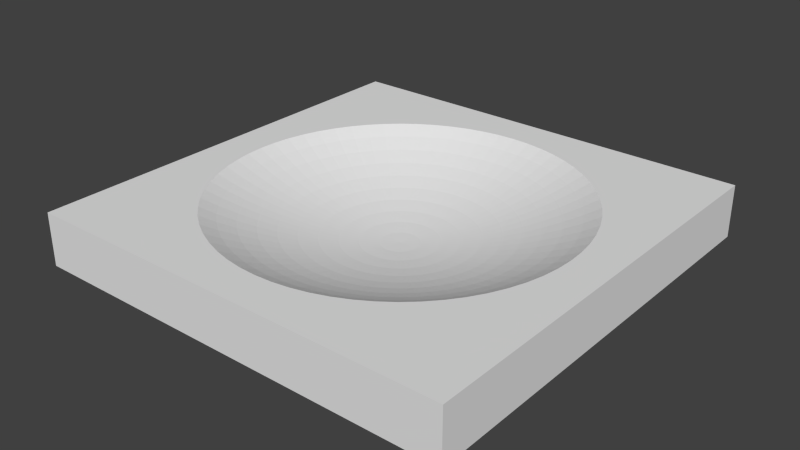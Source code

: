 # Source: recessedlight.blend  (saved by Blender 2.71.0; exported with 4.5.12 LTS)
import bpy
from mathutils import Matrix  # noqa: F401  (used for matrix-valued properties, if any)

bpy.ops.wm.read_factory_settings(use_empty=True)
scene = bpy.context.scene
scene.name = 'Scene'

# ---- collections
col_collection_1 = bpy.data.collections.new('Collection 1'); scene.collection.children.link(col_collection_1)

# ---- world
world_world = bpy.data.worlds.new('World'); scene.world = world_world
world_world.color = (0.05088, 0.05088, 0.05088)
world_world.use_sun_shadow = False
world_world.sun_shadow_jitter_overblur = 0.0
world_world.cycles.sampling_method = 'MANUAL'
world_world.cycles.sample_map_resolution = 256

# ---- meshes
me_cube_004 = bpy.data.meshes.new('Cube.004')
me_cube_004.from_pydata([(-0.4884, -0.6956, 0.03213), (-0.553, -0.6476, 0.03213), (-0.6126, -0.5936, 0.03213), (-0.6666, -0.534, 0.03213), (-0.7145, -0.4694, 0.03213), (-0.7558, -0.4005, 0.03213), (-0.7902, -0.3278, 0.03213), (-0.8173, -0.252, 0.03213), (-0.8369, -0.174, 0.03213), (-0.8487, -0.09447, 0.03213), (-0.8526, -0.01414, 0.03213), (0.7864, -0.01415, 0.03213), (0.7825, -0.09447, 0.03213), (0.7707, -0.174, 0.03213), (0.7511, -0.252, 0.03213), (0.724, -0.3278, 0.03213), (0.6897, -0.4005, 0.03213), (0.6483, -0.4694, 0.03213), (0.6004, -0.534, 0.03213), (0.5464, -0.5936, 0.03213), (0.4868, -0.6476, 0.03213), (0.4222, -0.6956, 0.03213), (0.3532, -0.7369, 0.03213), (0.2805, -0.7713, 0.03213), (0.2048, -0.7984, 0.03213), (0.1268, -0.8179, 0.03213), (0.04724, -0.8297, 0.03213), (-0.03309, -0.8337, 0.03213), (-0.1134, -0.8297, 0.03213), (-0.193, -0.8179, 0.03213), (-0.271, -0.7984, 0.03213), (-0.3467, -0.7713, 0.03213), (-0.4194, -0.7369, 0.03213), (-0.8487, 0.06618, 0.03213), (-0.8369, 0.1457, 0.03213), (-0.8173, 0.2237, 0.03213), (-0.7902, 0.2995, 0.03213), (-0.7558, 0.3722, 0.03213), (-0.7145, 0.4412, 0.03213), (-0.6666, 0.5058, 0.03213), (-0.6126, 0.5653, 0.03213), (-0.553, 0.6194, 0.03213), (-0.4884, 0.6673, 0.03213), (-0.4194, 0.7086, 0.03213), (-0.3467, 0.743, 0.03213), (-0.271, 0.7701, 0.03213), (-0.193, 0.7896, 0.03213), (-0.1134, 0.8014, 0.03213), (-0.03309, 0.8054, 0.03213), (0.04724, 0.8014, 0.03213), (0.1268, 0.7896, 0.03213), (0.2048, 0.7701, 0.03213), (0.2805, 0.743, 0.03213), (0.3532, 0.7086, 0.03213), (0.4222, 0.6673, 0.03213), (0.4868, 0.6194, 0.03213), (0.5464, 0.5653, 0.03213), (0.6004, 0.5058, 0.03213), (0.6483, 0.4412, 0.03213), (0.6897, 0.3722, 0.03213), (0.724, 0.2995, 0.03213), (0.7511, 0.2237, 0.03213), (0.7707, 0.1457, 0.03213), (0.7825, 0.06618, 0.03213), (-0.119, -0.01414, -0.1697), (-0.1185, -0.005728, -0.1697), (-0.2038, 0.002668, -0.1634), (-0.2046, -0.01414, -0.1634), (-0.03309, -0.01414, -0.1718), (-0.1185, -0.02256, -0.1697), (-0.2038, -0.03096, -0.1634), (-0.2886, 0.01102, -0.1528), (-0.2899, -0.01414, -0.1528), (-0.1173, 0.002607, -0.1697), (-0.2013, 0.01932, -0.1634), (-0.1173, -0.0309, -0.1697), (-0.2013, -0.04761, -0.1634), (-0.2886, -0.03931, -0.1528), (-0.3729, 0.01932, -0.1382), (-0.3745, -0.01414, -0.1382), (-0.2849, 0.03595, -0.1528), (-0.1153, 0.01078, -0.1697), (-0.1972, 0.03565, -0.1634), (-0.1153, -0.03907, -0.1697), (-0.1972, -0.06394, -0.1634), (-0.2849, -0.06424, -0.1528), (-0.3729, -0.04761, -0.1382), (-0.4563, 0.02753, -0.1193), (-0.4583, -0.01414, -0.1193), (-0.3679, 0.05246, -0.1382), (-0.2788, 0.06039, -0.1528), (-0.1124, 0.01872, -0.1697), (-0.1916, 0.0515, -0.1634), (-0.1124, -0.04701, -0.1697), (-0.1916, -0.07979, -0.1634), (-0.2788, -0.08868, -0.1528), (-0.3679, -0.08075, -0.1382), (-0.4563, -0.05582, -0.1193), (-0.5386, 0.03565, -0.09643), (-0.5411, -0.01414, -0.09643), (-0.4501, 0.06881, -0.1193), (-0.3598, 0.08496, -0.1382), (-0.2703, 0.08412, -0.1528), (-0.1088, 0.02633, -0.1697), (-0.1844, 0.06671, -0.1634), (-0.1088, -0.05462, -0.1697), (-0.1844, -0.095, -0.1634), (-0.2703, -0.1124, -0.1528), (-0.3598, -0.1133, -0.1382), (-0.4501, -0.0971, -0.1193), (-0.5386, -0.06394, -0.09643), (-0.6198, 0.04364, -0.06949), (-0.6226, -0.01414, -0.06949), (-0.5313, 0.08496, -0.09643), (-0.44, 0.1093, -0.1193), (-0.3485, 0.1165, -0.1382), (-0.2595, 0.1069, -0.1528), (-0.1045, 0.03356, -0.1697), (-0.1757, 0.08115, -0.1634), (-0.1045, -0.06185, -0.1697), (-0.1757, -0.1094, -0.1634), (-0.2595, -0.1352, -0.1528), (-0.3485, -0.1448, -0.1382), (-0.44, -0.1376, -0.1193), (-0.5313, -0.1133, -0.09643), (-0.6198, -0.07193, -0.06949), (-0.6996, 0.0515, -0.03857), (-0.7028, -0.01415, -0.03857), (-0.6113, 0.1009, -0.06949), (-0.5192, 0.1333, -0.09643), (-0.4259, 0.1486, -0.1193), (-0.3342, 0.1468, -0.1382), (-0.2466, 0.1285, -0.1528), (-0.09947, 0.04033, -0.1697), (-0.1657, 0.09467, -0.1634), (-0.09947, -0.06862, -0.1697), (-0.1657, -0.123, -0.1634), (-0.2466, -0.1568, -0.1528), (-0.3342, -0.1751, -0.1382), (-0.4259, -0.1769, -0.1193), (-0.5192, -0.1616, -0.09643), (-0.6113, -0.1292, -0.06949), (-0.6996, -0.07979, -0.03857), (-0.7777, 0.05919, -0.003765), (-0.7813, -0.01414, -0.003765), (-0.6899, 0.1165, -0.03857), (-0.5973, 0.157, -0.06949), (-0.5024, 0.1803, -0.09643), (-0.4081, 0.1863, -0.1193), (-0.317, 0.1755, -0.1382), (-0.2316, 0.1488, -0.1528), (-0.09381, 0.04657, -0.1697), (-0.1544, 0.1071, -0.1634), (-0.09381, -0.07486, -0.1697), (-0.1544, -0.1354, -0.1634), (-0.2316, -0.177, -0.1528), (-0.317, -0.2038, -0.1382), (-0.4081, -0.2146, -0.1193), (-0.5024, -0.2085, -0.09643), (-0.5973, -0.1853, -0.06949), (-0.6899, -0.1448, -0.03857), (-0.7777, -0.08748, -0.003765), (-0.7669, 0.1318, -0.003765), (-0.6739, 0.1803, -0.03857), (-0.5778, 0.2115, -0.06949), (-0.4811, 0.2253, -0.09643), (-0.3866, 0.2221, -0.1193), (-0.297, 0.2024, -0.1382), (-0.2147, 0.1674, -0.1528), (-0.08756, 0.05223, -0.1697), (-0.1419, 0.1184, -0.1634), (-0.08756, -0.08052, -0.1697), (-0.1419, -0.1467, -0.1634), (-0.2147, -0.1957, -0.1528), (-0.297, -0.2307, -0.1382), (-0.3866, -0.2504, -0.1193), (-0.4811, -0.2536, -0.09643), (-0.5778, -0.2398, -0.06949), (-0.6739, -0.2085, -0.03857), (-0.7669, -0.1601, -0.003765), (-0.7491, 0.2031, -0.003765), (-0.6518, 0.2421, -0.03857), (-0.553, 0.2638, -0.06949), (-0.4555, 0.2681, -0.09643), (-0.3618, 0.2556, -0.1193), (-0.2745, 0.2273, -0.1382), (-0.196, 0.1843, -0.1528), (-0.0808, 0.05725, -0.1697), (-0.1284, 0.1285, -0.1634), (-0.0808, -0.08554, -0.1697), (-0.1284, -0.1568, -0.1634), (-0.196, -0.2126, -0.1528), (-0.2745, -0.2556, -0.1382), (-0.3618, -0.2839, -0.1193), (-0.4555, -0.2964, -0.09643), (-0.553, -0.2921, -0.06949), (-0.6518, -0.2704, -0.03857), (-0.7491, -0.2313, -0.003765), (-0.7244, 0.2722, -0.003765), (-0.6237, 0.3015, -0.03857), (-0.5233, 0.3134, -0.06949), (-0.4258, 0.3081, -0.09643), (-0.3338, 0.2865, -0.1193), (-0.2497, 0.2498, -0.1382), (-0.1757, 0.1994, -0.1528), (-0.07357, 0.06158, -0.1697), (-0.1139, 0.1371, -0.1634), (-0.07357, -0.08987, -0.1697), (-0.1139, -0.1654, -0.1634), (-0.1757, -0.2276, -0.1528), (-0.2497, -0.2781, -0.1382), (-0.3338, -0.3148, -0.1193), (-0.4258, -0.3364, -0.09643), (-0.5233, -0.3417, -0.06949), (-0.6237, -0.3298, -0.03857), (-0.7244, -0.3005, -0.003765), (-0.693, 0.3386, -0.003765), (-0.5899, 0.3579, -0.03857), (-0.4888, 0.3599, -0.06949), (-0.3923, 0.3451, -0.09643), (-0.3028, 0.3146, -0.1193), (-0.2228, 0.2697, -0.1382), (-0.1541, 0.2123, -0.1528), (-0.06595, 0.06519, -0.1697), (-0.09873, 0.1443, -0.1634), (-0.06595, -0.09348, -0.1697), (-0.09873, -0.1726, -0.1634), (-0.1541, -0.2406, -0.1528), (-0.2228, -0.298, -0.1382), (-0.3028, -0.3428, -0.1193), (-0.3923, -0.3734, -0.09643), (-0.4888, -0.3882, -0.06949), (-0.5899, -0.3862, -0.03857), (-0.693, -0.3669, -0.003765), (-0.6552, 0.4015, -0.003765), (-0.5508, 0.4107, -0.03857), (-0.45, 0.4027, -0.06949), (-0.3554, 0.3785, -0.09643), (-0.2693, 0.3394, -0.1193), (-0.194, 0.2869, -0.1382), (-0.1314, 0.2231, -0.1528), (-0.05802, 0.06803, -0.1697), (-0.08288, 0.15, -0.1634), (-0.05802, -0.09632, -0.1697), (-0.08288, -0.1783, -0.1634), (-0.1314, -0.2514, -0.1528), (-0.194, -0.3152, -0.1382), (-0.2693, -0.3677, -0.1193), (-0.3554, -0.4068, -0.09643), (-0.45, -0.431, -0.06949), (-0.5508, -0.439, -0.03857), (-0.6552, -0.4298, -0.003765), (-0.6115, 0.4605, -0.003765), (-0.5066, 0.4594, -0.03857), (-0.4071, 0.4416, -0.06949), (-0.3153, 0.4082, -0.09643), (-0.2335, 0.3609, -0.1193), (-0.1637, 0.3013, -0.1382), (-0.1076, 0.2316, -0.1528), (-0.04984, 0.07007, -0.1697), (-0.06655, 0.1541, -0.1634), (-0.04984, -0.09836, -0.1697), (-0.06655, -0.1824, -0.1634), (-0.1076, -0.2599, -0.1528), (-0.1637, -0.3296, -0.1382), (-0.2335, -0.3892, -0.1193), (-0.3153, -0.4365, -0.09643), (-0.4071, -0.4699, -0.06949), (-0.5066, -0.4877, -0.03857), (-0.6115, -0.4888, -0.003765), (-0.5622, 0.5149, -0.003765), (-0.4579, 0.5035, -0.03857), (-0.3606, 0.4761, -0.06949), (-0.2726, 0.4339, -0.09643), (-0.1958, 0.3787, -0.1193), (-0.1322, 0.3126, -0.1382), (-0.08318, 0.2377, -0.1528), (-0.04151, 0.07131, -0.1697), (-0.0499, 0.1566, -0.1634), (-0.04151, -0.0996, -0.1697), (-0.0499, -0.1848, -0.1634), (-0.08318, -0.266, -0.1528), (-0.1322, -0.3409, -0.1382), (-0.1958, -0.407, -0.1193), (-0.2726, -0.4622, -0.09643), (-0.3606, -0.5043, -0.06949), (-0.4579, -0.5318, -0.03857), (-0.5622, -0.5432, -0.003765), (-0.5078, 0.5642, -0.003765), (-0.4052, 0.5427, -0.03857), (-0.311, 0.5058, -0.06949), (-0.2275, 0.4552, -0.09643), (-0.1565, 0.3928, -0.1193), (-0.09969, 0.3207, -0.1382), (-0.05826, 0.2414, -0.1528), (-0.03309, 0.07172, -0.1697), (-0.03309, 0.1574, -0.1634), (-0.03309, -0.1, -0.1697), (-0.03309, -0.1857, -0.1634), (-0.05826, -0.2697, -0.1528), (-0.09969, -0.349, -0.1382), (-0.1565, -0.421, -0.1193), (-0.2275, -0.4835, -0.09643), (-0.311, -0.5341, -0.06949), (-0.4052, -0.571, -0.03857), (-0.5078, -0.5925, -0.003765), (-0.4488, 0.608, -0.003765), (-0.3488, 0.5765, -0.03857), (-0.2587, 0.5305, -0.06949), (-0.1806, 0.472, -0.09643), (-0.116, 0.4029, -0.1193), (-0.06655, 0.3256, -0.1382), (-0.03309, 0.2426, -0.1528), (-0.02467, 0.07131, -0.1697), (-0.01628, 0.1566, -0.1634), (-0.02467, -0.0996, -0.1697), (-0.01628, -0.1848, -0.1634), (-0.03309, -0.2709, -0.1528), (-0.06655, -0.3539, -0.1382), (-0.116, -0.4312, -0.1193), (-0.1806, -0.5003, -0.09643), (-0.2587, -0.5588, -0.06949), (-0.3488, -0.6048, -0.03857), (-0.4488, -0.6363, -0.003765), (-0.3858, 0.6457, -0.003765), (-0.2894, 0.6046, -0.03857), (-0.2042, 0.55, -0.06949), (-0.1322, 0.4841, -0.09643), (-0.07477, 0.409, -0.1193), (-0.03309, 0.3273, -0.1382), (-0.007921, 0.2414, -0.1528), (-0.01634, 0.07007, -0.1697), (0.0003744, 0.1541, -0.1634), (-0.01634, -0.09836, -0.1697), (0.0003744, -0.1824, -0.1634), (-0.007921, -0.2697, -0.1528), (-0.03309, -0.3556, -0.1382), (-0.07477, -0.4373, -0.1193), (-0.1322, -0.5124, -0.09643), (-0.2042, -0.5783, -0.06949), (-0.2894, -0.6329, -0.03857), (-0.3858, -0.674, -0.003765), (-0.3194, 0.6771, -0.003765), (-0.2275, 0.6267, -0.03857), (-0.1481, 0.5641, -0.06949), (-0.08288, 0.4914, -0.09643), (-0.03309, 0.4111, -0.1193), (0.0003744, 0.3256, -0.1382), (0.01701, 0.2377, -0.1528), (-0.008163, 0.06803, -0.1697), (0.0167, 0.15, -0.1634), (-0.008163, -0.09632, -0.1697), (0.0167, -0.1783, -0.1634), (0.01701, -0.266, -0.1528), (0.0003744, -0.3539, -0.1382), (-0.03309, -0.4394, -0.1193), (-0.08288, -0.5197, -0.09643), (-0.1481, -0.5924, -0.06949), (-0.2275, -0.655, -0.03857), (-0.3194, -0.7054, -0.003765), (-0.2503, 0.7019, -0.003765), (-0.1637, 0.6427, -0.03857), (-0.09088, 0.5726, -0.06949), (-0.03309, 0.4939, -0.09643), (0.008589, 0.409, -0.1193), (0.03352, 0.3207, -0.1382), (0.04145, 0.2316, -0.1528), (-0.000229, 0.06519, -0.1697), (0.03255, 0.1443, -0.1634), (-0.000229, -0.09348, -0.1697), (0.03255, -0.1726, -0.1634), (0.04145, -0.2599, -0.1528), (0.03352, -0.349, -0.1382), (0.008589, -0.4373, -0.1193), (-0.03309, -0.5221, -0.09643), (-0.09088, -0.6009, -0.06949), (-0.1637, -0.671, -0.03857), (-0.2503, -0.7301, -0.003765), (-0.1791, 0.7197, -0.003765), (-0.09873, 0.6523, -0.03857), (-0.03309, 0.5754, -0.06949), (0.0167, 0.4914, -0.09643), (0.04987, 0.4029, -0.1193), (0.06602, 0.3126, -0.1382), (0.06518, 0.2231, -0.1528), (0.007389, 0.06158, -0.1697), (0.04777, 0.1371, -0.1634), (0.007389, -0.08987, -0.1697), (0.04777, -0.1654, -0.1634), (0.06518, -0.2514, -0.1528), (0.06602, -0.3409, -0.1382), (0.04987, -0.4312, -0.1193), (0.0167, -0.5197, -0.09643), (-0.03309, -0.6037, -0.06949), (-0.09873, -0.6806, -0.03857), (-0.1791, -0.748, -0.003765), (-0.1064, 0.7305, -0.003765), (-0.03309, 0.6555, -0.03857), (0.0247, 0.5726, -0.06949), (0.06602, 0.4841, -0.09643), (0.09034, 0.3928, -0.1193), (0.09756, 0.3013, -0.1382), (0.08795, 0.2123, -0.1528), (0.01462, 0.05725, -0.1697), (0.06221, 0.1285, -0.1634), (0.01462, -0.08554, -0.1697), (0.06221, -0.1568, -0.1634), (0.08795, -0.2406, -0.1528), (0.09756, -0.3296, -0.1382), (0.09034, -0.421, -0.1193), (0.06602, -0.5124, -0.09643), (0.0247, -0.6009, -0.06949), (-0.03309, -0.6838, -0.03857), (-0.1064, -0.7588, -0.003765), (-0.03309, 0.7341, -0.003765), (0.03255, 0.6523, -0.03857), (0.08193, 0.5641, -0.06949), (0.1144, 0.472, -0.09643), (0.1296, 0.3787, -0.1193), (0.1278, 0.2869, -0.1382), (0.1096, 0.1994, -0.1528), (0.02138, 0.05223, -0.1697), (0.07573, 0.1184, -0.1634), (0.02138, -0.08052, -0.1697), (0.07573, -0.1467, -0.1634), (0.1096, -0.2276, -0.1528), (0.1278, -0.3152, -0.1382), (0.1296, -0.407, -0.1193), (0.1144, -0.5003, -0.09643), (0.08193, -0.5924, -0.06949), (0.03255, -0.6806, -0.03857), (-0.03309, -0.7624, -0.003765), (0.04025, 0.7305, -0.003765), (0.09756, 0.6427, -0.03857), (0.138, 0.55, -0.06949), (0.1613, 0.4552, -0.09643), (0.1674, 0.3609, -0.1193), (0.1566, 0.2697, -0.1382), (0.1298, 0.1843, -0.1528), (0.02763, 0.04657, -0.1697), (0.0882, 0.1071, -0.1634), (0.02763, -0.07486, -0.1697), (0.0882, -0.1354, -0.1634), (0.1298, -0.2126, -0.1528), (0.1566, -0.298, -0.1382), (0.1674, -0.3892, -0.1193), (0.1613, -0.4835, -0.09643), (0.138, -0.5783, -0.06949), (0.09756, -0.671, -0.03857), (0.04025, -0.7588, -0.003765), (0.1129, 0.7197, -0.003765), (0.1613, 0.6267, -0.03857), (0.1925, 0.5305, -0.06949), (0.2064, 0.4339, -0.09643), (0.2031, 0.3394, -0.1193), (0.1835, 0.2498, -0.1382), (0.1485, 0.1674, -0.1528), (0.03329, 0.04033, -0.1697), (0.0995, 0.09467, -0.1634), (0.03329, -0.06862, -0.1697), (0.0995, -0.123, -0.1634), (0.1485, -0.1957, -0.1528), (0.1835, -0.2781, -0.1382), (0.2031, -0.3677, -0.1193), (0.2064, -0.4622, -0.09643), (0.1925, -0.5588, -0.06949), (0.1613, -0.655, -0.03857), (0.1129, -0.748, -0.003765), (0.1841, 0.7019, -0.003765), (0.2232, 0.6046, -0.03857), (0.2448, 0.5058, -0.06949), (0.2491, 0.4082, -0.09643), (0.2367, 0.3146, -0.1193), (0.2083, 0.2273, -0.1382), (0.1654, 0.1488, -0.1528), (0.03831, 0.03356, -0.1697), (0.1095, 0.08115, -0.1634), (0.03831, -0.06185, -0.1697), (0.1095, -0.1094, -0.1634), (0.1654, -0.177, -0.1528), (0.2083, -0.2556, -0.1382), (0.2367, -0.3428, -0.1193), (0.2491, -0.4365, -0.09643), (0.2448, -0.5341, -0.06949), (0.2232, -0.6329, -0.03857), (0.1841, -0.7301, -0.003765), (0.2532, 0.6771, -0.003765), (0.2826, 0.5765, -0.03857), (0.2945, 0.4761, -0.06949), (0.2892, 0.3785, -0.09643), (0.2676, 0.2865, -0.1193), (0.2308, 0.2024, -0.1382), (0.1804, 0.1285, -0.1528), (0.04264, 0.02633, -0.1697), (0.1182, 0.06671, -0.1634), (0.04264, -0.05462, -0.1697), (0.1182, -0.095, -0.1634), (0.1804, -0.1568, -0.1528), (0.2308, -0.2307, -0.1382), (0.2676, -0.3148, -0.1193), (0.2892, -0.4068, -0.09643), (0.2945, -0.5043, -0.06949), (0.2826, -0.6048, -0.03857), (0.2532, -0.7054, -0.003765), (0.3196, 0.6457, -0.003765), (0.339, 0.5427, -0.03857), (0.3409, 0.4416, -0.06949), (0.3261, 0.3451, -0.09643), (0.2956, 0.2556, -0.1193), (0.2508, 0.1755, -0.1382), (0.1934, 0.1069, -0.1528), (0.04624, 0.01872, -0.1697), (0.1254, 0.0515, -0.1634), (0.04624, -0.04701, -0.1697), (0.1254, -0.07979, -0.1634), (0.1934, -0.1352, -0.1528), (0.2508, -0.2038, -0.1382), (0.2956, -0.2839, -0.1193), (0.3261, -0.3734, -0.09643), (0.3409, -0.4699, -0.06949), (0.339, -0.571, -0.03857), (0.3196, -0.674, -0.003765), (0.3826, 0.608, -0.003765), (0.3918, 0.5035, -0.03857), (0.3838, 0.4027, -0.06949), (0.3596, 0.3081, -0.09643), (0.3205, 0.2221, -0.1193), (0.268, 0.1468, -0.1382), (0.2041, 0.08412, -0.1528), (0.04908, 0.01078, -0.1697), (0.1311, 0.03565, -0.1634), (0.04908, -0.03907, -0.1697), (0.1311, -0.06394, -0.1634), (0.2041, -0.1124, -0.1528), (0.268, -0.1751, -0.1382), (0.3205, -0.2504, -0.1193), (0.3596, -0.3364, -0.09643), (0.3838, -0.431, -0.06949), (0.3918, -0.5318, -0.03857), (0.3826, -0.6363, -0.003765), (0.4416, 0.5642, -0.003765), (0.4405, 0.4594, -0.03857), (0.4226, 0.3599, -0.06949), (0.3893, 0.2681, -0.09643), (0.3419, 0.1863, -0.1193), (0.2823, 0.1165, -0.1382), (0.2126, 0.06039, -0.1528), (0.05113, 0.002607, -0.1697), (0.1351, 0.01932, -0.1634), (0.05113, -0.0309, -0.1697), (0.1351, -0.04761, -0.1634), (0.2126, -0.08868, -0.1528), (0.2823, -0.1448, -0.1382), (0.3419, -0.2146, -0.1193), (0.3893, -0.2964, -0.09643), (0.4226, -0.3882, -0.06949), (0.4405, -0.4877, -0.03857), (0.4416, -0.5925, -0.003765), (0.496, 0.5149, -0.003765), (0.4846, 0.4107, -0.03857), (0.4571, 0.3134, -0.06949), (0.4149, 0.2253, -0.09643), (0.3598, 0.1486, -0.1193), (0.2936, 0.08496, -0.1382), (0.2188, 0.03595, -0.1528), (0.05237, -0.005728, -0.1697), (0.1376, 0.002668, -0.1634), (0.05237, -0.02256, -0.1697), (0.1376, -0.03096, -0.1634), (0.2188, -0.06424, -0.1528), (0.2936, -0.1133, -0.1382), (0.3598, -0.1769, -0.1193), (0.4149, -0.2536, -0.09643), (0.4571, -0.3417, -0.06949), (0.4846, -0.439, -0.03857), (0.496, -0.5432, -0.003765), (0.5453, 0.4605, -0.003765), (0.5237, 0.3579, -0.03857), (0.4869, 0.2638, -0.06949), (0.4362, 0.1803, -0.09643), (0.3738, 0.1093, -0.1193), (0.3018, 0.05246, -0.1382), (0.2225, 0.01102, -0.1528), (0.05278, -0.01414, -0.1697), (0.1384, -0.01415, -0.1634), (0.2225, -0.03931, -0.1528), (0.3018, -0.08075, -0.1382), (0.3738, -0.1376, -0.1193), (0.4362, -0.2085, -0.09643), (0.4869, -0.2921, -0.06949), (0.5237, -0.3862, -0.03857), (0.5453, -0.4888, -0.003765), (0.589, 0.4015, -0.003765), (0.5575, 0.3015, -0.03857), (0.5116, 0.2115, -0.06949), (0.453, 0.1333, -0.09643), (0.384, 0.06881, -0.1193), (0.3067, 0.01932, -0.1382), (0.2237, -0.01414, -0.1528), (0.3067, -0.04761, -0.1382), (0.384, -0.0971, -0.1193), (0.453, -0.1616, -0.09643), (0.5116, -0.2398, -0.06949), (0.5575, -0.3298, -0.03857), (0.589, -0.4298, -0.003765), (0.6268, 0.3386, -0.003765), (0.5856, 0.2421, -0.03857), (0.5311, 0.157, -0.06949), (0.4651, 0.08496, -0.09643), (0.3901, 0.02753, -0.1193), (0.3083, -0.01414, -0.1382), (0.3901, -0.05582, -0.1193), (0.4651, -0.1133, -0.09643), (0.5311, -0.1853, -0.06949), (0.5856, -0.2704, -0.03857), (0.6268, -0.3669, -0.003765), (0.6582, 0.2722, -0.003765), (0.6078, 0.1803, -0.03857), (0.5451, 0.1009, -0.06949), (0.4725, 0.03565, -0.09643), (0.3921, -0.01414, -0.1193), (0.4725, -0.06394, -0.09643), (0.5451, -0.1292, -0.06949), (0.6078, -0.2085, -0.03857), (0.6582, -0.3005, -0.003765), (0.6829, 0.2031, -0.003765), (0.6237, 0.1165, -0.03857), (0.5536, 0.04364, -0.06949), (0.4749, -0.01414, -0.09643), (0.5536, -0.07193, -0.06949), (0.6237, -0.1448, -0.03857), (0.6829, -0.2313, -0.003765), (0.7008, 0.1318, -0.003765), (0.6334, 0.0515, -0.03857), (0.5565, -0.01414, -0.06949), (0.6334, -0.07979, -0.03857), (0.7008, -0.1601, -0.003765), (0.7115, 0.05919, -0.003765), (0.6366, -0.01414, -0.03857), (0.7115, -0.08748, -0.003765), (0.7151, -0.01415, -0.003765)], [], [(64, 65, 66, 67), (68, 65, 64), (69, 64, 67, 70), (67, 66, 71, 72), (65, 73, 74, 66), (68, 73, 65), (68, 64, 69), (75, 69, 70, 76), (70, 67, 72, 77), (72, 71, 78, 79), (66, 74, 80, 71), (73, 81, 82, 74), (68, 81, 73), (68, 69, 75), (83, 75, 76, 84), (76, 70, 77, 85), (77, 72, 79, 86), (79, 78, 87, 88), (71, 80, 89, 78), (74, 82, 90, 80), (81, 91, 92, 82), (68, 91, 81), (68, 75, 83), (93, 83, 84, 94), (84, 76, 85, 95), (85, 77, 86, 96), (86, 79, 88, 97), (88, 87, 98, 99), (78, 89, 100, 87), (80, 90, 101, 89), (82, 92, 102, 90), (91, 103, 104, 92), (68, 103, 91), (68, 83, 93), (105, 93, 94, 106), (94, 84, 95, 107), (95, 85, 96, 108), (96, 86, 97, 109), (97, 88, 99, 110), (99, 98, 111, 112), (87, 100, 113, 98), (89, 101, 114, 100), (90, 102, 115, 101), (92, 104, 116, 102), (103, 117, 118, 104), (68, 117, 103), (68, 93, 105), (119, 105, 106, 120), (106, 94, 107, 121), (107, 95, 108, 122), (108, 96, 109, 123), (109, 97, 110, 124), (110, 99, 112, 125), (112, 111, 126, 127), (98, 113, 128, 111), (100, 114, 129, 113), (101, 115, 130, 114), (102, 116, 131, 115), (104, 118, 132, 116), (117, 133, 134, 118), (68, 133, 117), (68, 105, 119), (135, 119, 120, 136), (120, 106, 121, 137), (121, 107, 122, 138), (122, 108, 123, 139), (123, 109, 124, 140), (124, 110, 125, 141), (125, 112, 127, 142), (127, 126, 143, 144), (111, 128, 145, 126), (113, 129, 146, 128), (114, 130, 147, 129), (115, 131, 148, 130), (116, 132, 149, 131), (118, 134, 150, 132), (133, 151, 152, 134), (68, 151, 133), (68, 119, 135), (153, 135, 136, 154), (136, 120, 137, 155), (137, 121, 138, 156), (138, 122, 139, 157), (139, 123, 140, 158), (140, 124, 141, 159), (141, 125, 142, 160), (142, 127, 144, 161), (33, 10, 144, 143), (126, 145, 162, 143), (128, 146, 163, 145), (129, 147, 164, 146), (130, 148, 165, 147), (131, 149, 166, 148), (132, 150, 167, 149), (134, 152, 168, 150), (151, 169, 170, 152), (68, 169, 151), (68, 135, 153), (171, 153, 154, 172), (154, 136, 155, 173), (155, 137, 156, 174), (156, 138, 157, 175), (157, 139, 158, 176), (158, 140, 159, 177), (159, 141, 160, 178), (160, 142, 161, 179), (10, 9, 161, 144), (34, 33, 143, 162), (145, 163, 180, 162), (146, 164, 181, 163), (147, 165, 182, 164), (148, 166, 183, 165), (149, 167, 184, 166), (150, 168, 185, 167), (152, 170, 186, 168), (169, 187, 188, 170), (68, 187, 169), (68, 153, 171), (189, 171, 172, 190), (172, 154, 173, 191), (173, 155, 174, 192), (174, 156, 175, 193), (175, 157, 176, 194), (176, 158, 177, 195), (177, 159, 178, 196), (178, 160, 179, 197), (9, 8, 179, 161), (35, 34, 162, 180), (163, 181, 198, 180), (164, 182, 199, 181), (165, 183, 200, 182), (166, 184, 201, 183), (167, 185, 202, 184), (168, 186, 203, 185), (170, 188, 204, 186), (187, 205, 206, 188), (68, 205, 187), (68, 171, 189), (207, 189, 190, 208), (190, 172, 191, 209), (191, 173, 192, 210), (192, 174, 193, 211), (193, 175, 194, 212), (194, 176, 195, 213), (195, 177, 196, 214), (196, 178, 197, 215), (8, 7, 197, 179), (36, 35, 180, 198), (181, 199, 216, 198), (182, 200, 217, 199), (183, 201, 218, 200), (184, 202, 219, 201), (185, 203, 220, 202), (186, 204, 221, 203), (188, 206, 222, 204), (205, 223, 224, 206), (68, 223, 205), (68, 189, 207), (225, 207, 208, 226), (208, 190, 209, 227), (209, 191, 210, 228), (210, 192, 211, 229), (211, 193, 212, 230), (212, 194, 213, 231), (213, 195, 214, 232), (214, 196, 215, 233), (7, 6, 215, 197), (37, 36, 198, 216), (199, 217, 234, 216), (200, 218, 235, 217), (201, 219, 236, 218), (202, 220, 237, 219), (203, 221, 238, 220), (204, 222, 239, 221), (206, 224, 240, 222), (223, 241, 242, 224), (68, 241, 223), (68, 207, 225), (243, 225, 226, 244), (226, 208, 227, 245), (227, 209, 228, 246), (228, 210, 229, 247), (229, 211, 230, 248), (230, 212, 231, 249), (231, 213, 232, 250), (232, 214, 233, 251), (6, 5, 233, 215), (38, 37, 216, 234), (217, 235, 252, 234), (218, 236, 253, 235), (219, 237, 254, 236), (220, 238, 255, 237), (221, 239, 256, 238), (222, 240, 257, 239), (224, 242, 258, 240), (241, 259, 260, 242), (68, 259, 241), (68, 225, 243), (261, 243, 244, 262), (244, 226, 245, 263), (245, 227, 246, 264), (246, 228, 247, 265), (247, 229, 248, 266), (248, 230, 249, 267), (249, 231, 250, 268), (250, 232, 251, 269), (5, 4, 251, 233), (39, 38, 234, 252), (235, 253, 270, 252), (236, 254, 271, 253), (237, 255, 272, 254), (238, 256, 273, 255), (239, 257, 274, 256), (240, 258, 275, 257), (242, 260, 276, 258), (259, 277, 278, 260), (68, 277, 259), (68, 243, 261), (279, 261, 262, 280), (262, 244, 263, 281), (263, 245, 264, 282), (264, 246, 265, 283), (265, 247, 266, 284), (266, 248, 267, 285), (267, 249, 268, 286), (268, 250, 269, 287), (4, 3, 269, 251), (40, 39, 252, 270), (253, 271, 288, 270), (254, 272, 289, 271), (255, 273, 290, 272), (256, 274, 291, 273), (257, 275, 292, 274), (258, 276, 293, 275), (260, 278, 294, 276), (277, 295, 296, 278), (68, 295, 277), (68, 261, 279), (297, 279, 280, 298), (280, 262, 281, 299), (281, 263, 282, 300), (282, 264, 283, 301), (283, 265, 284, 302), (284, 266, 285, 303), (285, 267, 286, 304), (286, 268, 287, 305), (3, 2, 287, 269), (41, 40, 270, 288), (271, 289, 306, 288), (272, 290, 307, 289), (273, 291, 308, 290), (274, 292, 309, 291), (275, 293, 310, 292), (276, 294, 311, 293), (278, 296, 312, 294), (295, 313, 314, 296), (68, 313, 295), (68, 279, 297), (315, 297, 298, 316), (298, 280, 299, 317), (299, 281, 300, 318), (300, 282, 301, 319), (301, 283, 302, 320), (302, 284, 303, 321), (303, 285, 304, 322), (304, 286, 305, 323), (2, 1, 305, 287), (42, 41, 288, 306), (289, 307, 324, 306), (290, 308, 325, 307), (291, 309, 326, 308), (292, 310, 327, 309), (293, 311, 328, 310), (294, 312, 329, 311), (296, 314, 330, 312), (313, 331, 332, 314), (68, 331, 313), (68, 297, 315), (333, 315, 316, 334), (316, 298, 317, 335), (317, 299, 318, 336), (318, 300, 319, 337), (319, 301, 320, 338), (320, 302, 321, 339), (321, 303, 322, 340), (322, 304, 323, 341), (1, 0, 323, 305), (43, 42, 306, 324), (307, 325, 342, 324), (308, 326, 343, 325), (309, 327, 344, 326), (310, 328, 345, 327), (311, 329, 346, 328), (312, 330, 347, 329), (314, 332, 348, 330), (331, 349, 350, 332), (68, 349, 331), (68, 315, 333), (351, 333, 334, 352), (334, 316, 335, 353), (335, 317, 336, 354), (336, 318, 337, 355), (337, 319, 338, 356), (338, 320, 339, 357), (339, 321, 340, 358), (340, 322, 341, 359), (0, 32, 341, 323), (44, 43, 324, 342), (325, 343, 360, 342), (326, 344, 361, 343), (327, 345, 362, 344), (328, 346, 363, 345), (329, 347, 364, 346), (330, 348, 365, 347), (332, 350, 366, 348), (349, 367, 368, 350), (68, 367, 349), (68, 333, 351), (369, 351, 352, 370), (352, 334, 353, 371), (353, 335, 354, 372), (354, 336, 355, 373), (355, 337, 356, 374), (356, 338, 357, 375), (357, 339, 358, 376), (358, 340, 359, 377), (32, 31, 359, 341), (45, 44, 342, 360), (343, 361, 378, 360), (344, 362, 379, 361), (345, 363, 380, 362), (346, 364, 381, 363), (347, 365, 382, 364), (348, 366, 383, 365), (350, 368, 384, 366), (367, 385, 386, 368), (68, 385, 367), (68, 351, 369), (387, 369, 370, 388), (370, 352, 371, 389), (371, 353, 372, 390), (372, 354, 373, 391), (373, 355, 374, 392), (374, 356, 375, 393), (375, 357, 376, 394), (376, 358, 377, 395), (31, 30, 377, 359), (46, 45, 360, 378), (361, 379, 396, 378), (362, 380, 397, 379), (363, 381, 398, 380), (364, 382, 399, 381), (365, 383, 400, 382), (366, 384, 401, 383), (368, 386, 402, 384), (385, 403, 404, 386), (68, 403, 385), (68, 369, 387), (405, 387, 388, 406), (388, 370, 389, 407), (389, 371, 390, 408), (390, 372, 391, 409), (391, 373, 392, 410), (392, 374, 393, 411), (393, 375, 394, 412), (394, 376, 395, 413), (30, 29, 395, 377), (47, 46, 378, 396), (379, 397, 414, 396), (380, 398, 415, 397), (381, 399, 416, 398), (382, 400, 417, 399), (383, 401, 418, 400), (384, 402, 419, 401), (386, 404, 420, 402), (403, 421, 422, 404), (68, 421, 403), (68, 387, 405), (423, 405, 406, 424), (406, 388, 407, 425), (407, 389, 408, 426), (408, 390, 409, 427), (409, 391, 410, 428), (410, 392, 411, 429), (411, 393, 412, 430), (412, 394, 413, 431), (29, 28, 413, 395), (48, 47, 396, 414), (397, 415, 432, 414), (398, 416, 433, 415), (399, 417, 434, 416), (400, 418, 435, 417), (401, 419, 436, 418), (402, 420, 437, 419), (404, 422, 438, 420), (421, 439, 440, 422), (68, 439, 421), (68, 405, 423), (441, 423, 424, 442), (424, 406, 425, 443), (425, 407, 426, 444), (426, 408, 427, 445), (427, 409, 428, 446), (428, 410, 429, 447), (429, 411, 430, 448), (430, 412, 431, 449), (28, 27, 431, 413), (49, 48, 414, 432), (415, 433, 450, 432), (416, 434, 451, 433), (417, 435, 452, 434), (418, 436, 453, 435), (419, 437, 454, 436), (420, 438, 455, 437), (422, 440, 456, 438), (439, 457, 458, 440), (68, 457, 439), (68, 423, 441), (459, 441, 442, 460), (442, 424, 443, 461), (443, 425, 444, 462), (444, 426, 445, 463), (445, 427, 446, 464), (446, 428, 447, 465), (447, 429, 448, 466), (448, 430, 449, 467), (27, 26, 449, 431), (50, 49, 432, 450), (433, 451, 468, 450), (434, 452, 469, 451), (435, 453, 470, 452), (436, 454, 471, 453), (437, 455, 472, 454), (438, 456, 473, 455), (440, 458, 474, 456), (457, 475, 476, 458), (68, 475, 457), (68, 441, 459), (477, 459, 460, 478), (460, 442, 461, 479), (461, 443, 462, 480), (462, 444, 463, 481), (463, 445, 464, 482), (464, 446, 465, 483), (465, 447, 466, 484), (466, 448, 467, 485), (26, 25, 467, 449), (51, 50, 450, 468), (451, 469, 486, 468), (452, 470, 487, 469), (453, 471, 488, 470), (454, 472, 489, 471), (455, 473, 490, 472), (456, 474, 491, 473), (458, 476, 492, 474), (475, 493, 494, 476), (68, 493, 475), (68, 459, 477), (495, 477, 478, 496), (478, 460, 479, 497), (479, 461, 480, 498), (480, 462, 481, 499), (481, 463, 482, 500), (482, 464, 483, 501), (483, 465, 484, 502), (484, 466, 485, 503), (25, 24, 485, 467), (52, 51, 468, 486), (469, 487, 504, 486), (470, 488, 505, 487), (471, 489, 506, 488), (472, 490, 507, 489), (473, 491, 508, 490), (474, 492, 509, 491), (476, 494, 510, 492), (493, 511, 512, 494), (68, 511, 493), (68, 477, 495), (513, 495, 496, 514), (496, 478, 497, 515), (497, 479, 498, 516), (498, 480, 499, 517), (499, 481, 500, 518), (500, 482, 501, 519), (501, 483, 502, 520), (502, 484, 503, 521), (24, 23, 503, 485), (53, 52, 486, 504), (487, 505, 522, 504), (488, 506, 523, 505), (489, 507, 524, 506), (490, 508, 525, 507), (491, 509, 526, 508), (492, 510, 527, 509), (494, 512, 528, 510), (511, 529, 530, 512), (68, 529, 511), (68, 495, 513), (531, 513, 514, 532), (514, 496, 515, 533), (515, 497, 516, 534), (516, 498, 517, 535), (517, 499, 518, 536), (518, 500, 519, 537), (519, 501, 520, 538), (520, 502, 521, 539), (23, 22, 521, 503), (54, 53, 504, 522), (505, 523, 540, 522), (506, 524, 541, 523), (507, 525, 542, 524), (508, 526, 543, 525), (509, 527, 544, 526), (510, 528, 545, 527), (512, 530, 546, 528), (529, 547, 548, 530), (68, 547, 529), (68, 513, 531), (549, 531, 532, 550), (532, 514, 533, 551), (533, 515, 534, 552), (534, 516, 535, 553), (535, 517, 536, 554), (536, 518, 537, 555), (537, 519, 538, 556), (538, 520, 539, 557), (22, 21, 539, 521), (55, 54, 522, 540), (523, 541, 558, 540), (524, 542, 559, 541), (525, 543, 560, 542), (526, 544, 561, 543), (527, 545, 562, 544), (528, 546, 563, 545), (530, 548, 564, 546), (547, 565, 566, 548), (68, 565, 547), (68, 531, 549), (567, 549, 550, 568), (550, 532, 551, 569), (551, 533, 552, 570), (552, 534, 553, 571), (553, 535, 554, 572), (554, 536, 555, 573), (555, 537, 556, 574), (556, 538, 557, 575), (21, 20, 557, 539), (56, 55, 540, 558), (541, 559, 576, 558), (542, 560, 577, 559), (543, 561, 578, 560), (544, 562, 579, 561), (545, 563, 580, 562), (546, 564, 581, 563), (548, 566, 582, 564), (565, 583, 584, 566), (68, 583, 565), (68, 549, 567), (583, 567, 568, 584), (568, 550, 569, 585), (569, 551, 570, 586), (570, 552, 571, 587), (571, 553, 572, 588), (572, 554, 573, 589), (573, 555, 574, 590), (574, 556, 575, 591), (20, 19, 575, 557), (57, 56, 558, 576), (559, 577, 592, 576), (560, 578, 593, 577), (561, 579, 594, 578), (562, 580, 595, 579), (563, 581, 596, 580), (564, 582, 597, 581), (566, 584, 598, 582), (68, 567, 583), (584, 568, 585, 598), (585, 569, 586, 599), (586, 570, 587, 600), (587, 571, 588, 601), (588, 572, 589, 602), (589, 573, 590, 603), (590, 574, 591, 604), (19, 18, 591, 575), (58, 57, 576, 592), (577, 593, 605, 592), (578, 594, 606, 593), (579, 595, 607, 594), (580, 596, 608, 595), (581, 597, 609, 596), (582, 598, 610, 597), (598, 585, 599, 610), (599, 586, 600, 611), (600, 587, 601, 612), (601, 588, 602, 613), (602, 589, 603, 614), (603, 590, 604, 615), (18, 17, 604, 591), (59, 58, 592, 605), (593, 606, 616, 605), (594, 607, 617, 606), (595, 608, 618, 607), (596, 609, 619, 608), (597, 610, 620, 609), (610, 599, 611, 620), (611, 600, 612, 621), (612, 601, 613, 622), (613, 602, 614, 623), (614, 603, 615, 624), (17, 16, 615, 604), (60, 59, 605, 616), (606, 617, 625, 616), (607, 618, 626, 617), (608, 619, 627, 618), (609, 620, 628, 619), (620, 611, 621, 628), (621, 612, 622, 629), (622, 613, 623, 630), (623, 614, 624, 631), (16, 15, 624, 615), (61, 60, 616, 625), (617, 626, 632, 625), (618, 627, 633, 626), (619, 628, 634, 627), (628, 621, 629, 634), (629, 622, 630, 635), (630, 623, 631, 636), (15, 14, 631, 624), (62, 61, 625, 632), (626, 633, 637, 632), (627, 634, 638, 633), (634, 629, 635, 638), (635, 630, 636, 639), (14, 13, 636, 631), (63, 62, 632, 637), (633, 638, 640, 637), (638, 635, 639, 640), (13, 12, 639, 636), (11, 63, 637, 640), (12, 11, 640, 639)])
_uv = me_cube_004.uv_layers.new(name='UVMap')
_uv.uv.foreach_set('vector', [0.4686, 0.473, 0.4662, 0.4776, 0.4184, 0.4552, 0.4233, 0.4461, 0.5137, 0.5, 0.4662, 0.4776, 0.4686, 0.473, 0.4715, 0.4688, 0.4686, 0.473, 0.4233, 0.4461, 0.429, 0.4376, 0.4233, 0.4461, 0.4184, 0.4552, 0.3707, 0.4329, 0.3779, 0.4194, 0.4662, 0.4776, 0.4642, 0.4823, 0.4145, 0.4647, 0.4184, 0.4552, 0.5137, 0.5, 0.4642, 0.4823, 0.4662, 0.4776, 0.5137, 0.5, 0.4686, 0.473, 0.4715, 0.4688, 0.4747, 0.4648, 0.4715, 0.4688, 0.429, 0.4376, 0.4355, 0.4296, 0.429, 0.4376, 0.4233, 0.4461, 0.3779, 0.4194, 0.3865, 0.4066, 0.3779, 0.4194, 0.3707, 0.4329, 0.3229, 0.4108, 0.3326, 0.3928, 0.4184, 0.4552, 0.4145, 0.4647, 0.3648, 0.4472, 0.3707, 0.4329, 0.4642, 0.4823, 0.4627, 0.4873, 0.4115, 0.4745, 0.4145, 0.4647, 0.5137, 0.5, 0.4627, 0.4873, 0.4642, 0.4823, 0.5137, 0.5, 0.4715, 0.4688, 0.4747, 0.4648, 0.4784, 0.4611, 0.4747, 0.4648, 0.4355, 0.4296, 0.4428, 0.4224, 0.4355, 0.4296, 0.429, 0.4376, 0.3865, 0.4066, 0.3962, 0.3947, 0.3865, 0.4066, 0.3779, 0.4194, 0.3326, 0.3928, 0.344, 0.3758, 0.3326, 0.3928, 0.3229, 0.4108, 0.2754, 0.3889, 0.2874, 0.3665, 0.3707, 0.4329, 0.3648, 0.4472, 0.3151, 0.4297, 0.3229, 0.4108, 0.4145, 0.4647, 0.4115, 0.4745, 0.3603, 0.4619, 0.3648, 0.4472, 0.4627, 0.4873, 0.4617, 0.4923, 0.4095, 0.4846, 0.4115, 0.4745, 0.5137, 0.5, 0.4617, 0.4923, 0.4627, 0.4873, 0.5137, 0.5, 0.4747, 0.4648, 0.4784, 0.4611, 0.4823, 0.4579, 0.4784, 0.4611, 0.4428, 0.4224, 0.4507, 0.4158, 0.4428, 0.4224, 0.4355, 0.4296, 0.3962, 0.3947, 0.4071, 0.3838, 0.3962, 0.3947, 0.3865, 0.4066, 0.344, 0.3758, 0.3569, 0.3599, 0.344, 0.3758, 0.3326, 0.3928, 0.2874, 0.3665, 0.3016, 0.3453, 0.2874, 0.3665, 0.2754, 0.3889, 0.2281, 0.3673, 0.2425, 0.3405, 0.3229, 0.4108, 0.3151, 0.4297, 0.2656, 0.4125, 0.2754, 0.3889, 0.3648, 0.4472, 0.3603, 0.4619, 0.3092, 0.4493, 0.3151, 0.4297, 0.4115, 0.4745, 0.4095, 0.4846, 0.3573, 0.477, 0.3603, 0.4619, 0.4617, 0.4923, 0.4612, 0.4974, 0.4085, 0.4949, 0.4095, 0.4846, 0.5137, 0.5, 0.4612, 0.4974, 0.4617, 0.4923, 0.5137, 0.5, 0.4784, 0.4611, 0.4823, 0.4579, 0.4866, 0.455, 0.4823, 0.4579, 0.4507, 0.4158, 0.4593, 0.4101, 0.4507, 0.4158, 0.4428, 0.4224, 0.4071, 0.3838, 0.419, 0.374, 0.4071, 0.3838, 0.3962, 0.3947, 0.3569, 0.3599, 0.3714, 0.3455, 0.3569, 0.3599, 0.344, 0.3758, 0.3016, 0.3453, 0.3177, 0.3256, 0.3016, 0.3453, 0.2874, 0.3665, 0.2425, 0.3405, 0.2594, 0.3151, 0.2425, 0.3405, 0.2281, 0.3673, 0.1813, 0.346, 0.1979, 0.3149, 0.2754, 0.3889, 0.2656, 0.4125, 0.2165, 0.3955, 0.2281, 0.3673, 0.3151, 0.4297, 0.3092, 0.4493, 0.2582, 0.4369, 0.2656, 0.4125, 0.3603, 0.4619, 0.3573, 0.477, 0.3052, 0.4694, 0.3092, 0.4493, 0.4095, 0.4846, 0.4085, 0.4949, 0.3558, 0.4923, 0.3573, 0.477, 0.4612, 0.4974, 0.4612, 0.5026, 0.4085, 0.5051, 0.4085, 0.4949, 0.5137, 0.5, 0.4612, 0.5026, 0.4612, 0.4974, 0.5137, 0.5, 0.4823, 0.4579, 0.4866, 0.455, 0.4912, 0.4526, 0.4866, 0.455, 0.4593, 0.4101, 0.4684, 0.4053, 0.4593, 0.4101, 0.4507, 0.4158, 0.419, 0.374, 0.4318, 0.3655, 0.419, 0.374, 0.4071, 0.3838, 0.3714, 0.3455, 0.3872, 0.3325, 0.3714, 0.3455, 0.3569, 0.3599, 0.3177, 0.3256, 0.3358, 0.3075, 0.3177, 0.3256, 0.3016, 0.3453, 0.2594, 0.3151, 0.2787, 0.2916, 0.2594, 0.3151, 0.2425, 0.3405, 0.1979, 0.3149, 0.2176, 0.2855, 0.1979, 0.3149, 0.1813, 0.346, 0.135, 0.3251, 0.1539, 0.2897, 0.2281, 0.3673, 0.2165, 0.3955, 0.1678, 0.3787, 0.1813, 0.346, 0.2656, 0.4125, 0.2582, 0.4369, 0.2076, 0.4246, 0.2165, 0.3955, 0.3092, 0.4493, 0.3052, 0.4694, 0.2533, 0.4619, 0.2582, 0.4369, 0.3573, 0.477, 0.3558, 0.4923, 0.3032, 0.4898, 0.3052, 0.4694, 0.4085, 0.4949, 0.4085, 0.5051, 0.3558, 0.5077, 0.3558, 0.4923, 0.4612, 0.5026, 0.4617, 0.5077, 0.4095, 0.5154, 0.4085, 0.5051, 0.5137, 0.5, 0.4617, 0.5077, 0.4612, 0.5026, 0.5137, 0.5, 0.4866, 0.455, 0.4912, 0.4526, 0.4959, 0.4506, 0.4912, 0.4526, 0.4684, 0.4053, 0.4779, 0.4013, 0.4684, 0.4053, 0.4593, 0.4101, 0.4318, 0.3655, 0.4454, 0.3582, 0.4318, 0.3655, 0.419, 0.374, 0.3872, 0.3325, 0.4042, 0.3211, 0.3872, 0.3325, 0.3714, 0.3455, 0.3358, 0.3075, 0.3555, 0.2914, 0.3358, 0.3075, 0.3177, 0.3256, 0.2787, 0.2916, 0.3003, 0.2701, 0.2787, 0.2916, 0.2594, 0.3151, 0.2176, 0.2855, 0.24, 0.2582, 0.2176, 0.2855, 0.1979, 0.3149, 0.1539, 0.2897, 0.1762, 0.2563, 0.1539, 0.2897, 0.135, 0.3251, 0.08925, 0.3046, 0.1104, 0.265, 0.1813, 0.346, 0.1678, 0.3787, 0.1196, 0.3622, 0.135, 0.3251, 0.2165, 0.3955, 0.2076, 0.4246, 0.1575, 0.4125, 0.1678, 0.3787, 0.2582, 0.4369, 0.2533, 0.4619, 0.2017, 0.4545, 0.2076, 0.4246, 0.3052, 0.4694, 0.3032, 0.4898, 0.2508, 0.4873, 0.2533, 0.4619, 0.3558, 0.4923, 0.3558, 0.5077, 0.3032, 0.5102, 0.3032, 0.4898, 0.4085, 0.5051, 0.4095, 0.5154, 0.3573, 0.523, 0.3558, 0.5077, 0.4617, 0.5077, 0.4627, 0.5127, 0.4115, 0.5255, 0.4095, 0.5154, 0.5137, 0.5, 0.4627, 0.5127, 0.4617, 0.5077, 0.5137, 0.5, 0.4912, 0.4526, 0.4959, 0.4506, 0.5008, 0.4491, 0.4959, 0.4506, 0.4779, 0.4013, 0.4877, 0.3984, 0.4779, 0.4013, 0.4684, 0.4053, 0.4454, 0.3582, 0.4596, 0.3523, 0.4454, 0.3582, 0.4318, 0.3655, 0.4042, 0.3211, 0.4223, 0.3115, 0.4042, 0.3211, 0.3872, 0.3325, 0.3555, 0.2914, 0.3767, 0.2772, 0.3555, 0.2914, 0.3358, 0.3075, 0.3003, 0.2701, 0.3238, 0.2508, 0.3003, 0.2701, 0.2787, 0.2916, 0.24, 0.2582, 0.265, 0.2332, 0.24, 0.2582, 0.2176, 0.2855, 0.1762, 0.2563, 0.2016, 0.2253, 0.1762, 0.2563, 0.1539, 0.2897, 0.1104, 0.265, 0.1353, 0.2277, 0.04746, 0.286, 0.07062, 0.2426, 0.1104, 0.265, 0.08925, 0.3046, 0.135, 0.3251, 0.1196, 0.3622, 0.07208, 0.346, 0.08925, 0.3046, 0.1678, 0.3787, 0.1575, 0.4125, 0.1079, 0.4006, 0.1196, 0.3622, 0.2076, 0.4246, 0.2017, 0.4545, 0.1506, 0.4472, 0.1575, 0.4125, 0.2533, 0.4619, 0.2508, 0.4873, 0.1987, 0.4848, 0.2017, 0.4545, 0.3032, 0.4898, 0.3032, 0.5102, 0.2508, 0.5127, 0.2508, 0.4873, 0.3558, 0.5077, 0.3573, 0.523, 0.3052, 0.5306, 0.3032, 0.5102, 0.4095, 0.5154, 0.4115, 0.5255, 0.3603, 0.5381, 0.3573, 0.523, 0.4627, 0.5127, 0.4642, 0.5177, 0.4145, 0.5353, 0.4115, 0.5255, 0.5137, 0.5, 0.4642, 0.5177, 0.4627, 0.5127, 0.5137, 0.5, 0.4959, 0.4506, 0.5008, 0.4491, 0.5059, 0.4481, 0.5008, 0.4491, 0.4877, 0.3984, 0.4978, 0.3964, 0.4877, 0.3984, 0.4779, 0.4013, 0.4596, 0.3523, 0.4743, 0.3478, 0.4596, 0.3523, 0.4454, 0.3582, 0.4223, 0.3115, 0.4412, 0.3036, 0.4223, 0.3115, 0.4042, 0.3211, 0.3767, 0.2772, 0.3991, 0.2652, 0.3767, 0.2772, 0.3555, 0.2914, 0.3238, 0.2508, 0.3491, 0.2338, 0.3238, 0.2508, 0.3003, 0.2701, 0.265, 0.2332, 0.2923, 0.2107, 0.265, 0.2332, 0.24, 0.2582, 0.2016, 0.2253, 0.23, 0.1969, 0.2016, 0.2253, 0.1762, 0.2563, 0.1353, 0.2277, 0.1638, 0.1931, 0.07062, 0.2426, 0.09791, 0.2018, 0.1353, 0.2277, 0.1104, 0.265, 0.02866, 0.3314, 0.04746, 0.286, 0.08925, 0.3046, 0.07208, 0.346, 0.1196, 0.3622, 0.1079, 0.4006, 0.05906, 0.3889, 0.07208, 0.346, 0.1575, 0.4125, 0.1506, 0.4472, 0.1001, 0.44, 0.1079, 0.4006, 0.2017, 0.4545, 0.1987, 0.4848, 0.1471, 0.4823, 0.1506, 0.4472, 0.2508, 0.4873, 0.2508, 0.5127, 0.1987, 0.5152, 0.1987, 0.4848, 0.3032, 0.5102, 0.3052, 0.5306, 0.2533, 0.5381, 0.2508, 0.5127, 0.3573, 0.523, 0.3603, 0.5381, 0.3092, 0.5507, 0.3052, 0.5306, 0.4115, 0.5255, 0.4145, 0.5353, 0.3648, 0.5528, 0.3603, 0.5381, 0.4642, 0.5177, 0.4662, 0.5224, 0.4184, 0.5448, 0.4145, 0.5353, 0.5137, 0.5, 0.4662, 0.5224, 0.4642, 0.5177, 0.5137, 0.5, 0.5008, 0.4491, 0.5059, 0.4481, 0.511, 0.4476, 0.5059, 0.4481, 0.4978, 0.3964, 0.508, 0.3953, 0.4978, 0.3964, 0.4877, 0.3984, 0.4743, 0.3478, 0.4894, 0.3448, 0.4743, 0.3478, 0.4596, 0.3523, 0.4412, 0.3036, 0.4608, 0.2977, 0.4412, 0.3036, 0.4223, 0.3115, 0.3991, 0.2652, 0.4227, 0.2554, 0.3991, 0.2652, 0.3767, 0.2772, 0.3491, 0.2338, 0.376, 0.2195, 0.3491, 0.2338, 0.3238, 0.2508, 0.2923, 0.2107, 0.3217, 0.1911, 0.2923, 0.2107, 0.265, 0.2332, 0.23, 0.1969, 0.2611, 0.1714, 0.23, 0.1969, 0.2016, 0.2253, 0.1638, 0.1931, 0.1955, 0.1613, 0.09791, 0.2018, 0.1291, 0.1638, 0.1638, 0.1931, 0.1353, 0.2277, 0.0144, 0.3784, 0.02866, 0.3314, 0.07208, 0.346, 0.05906, 0.3889, 0.1079, 0.4006, 0.1001, 0.44, 0.05031, 0.4329, 0.05906, 0.3889, 0.1506, 0.4472, 0.1471, 0.4823, 0.09617, 0.4799, 0.1001, 0.44, 0.1987, 0.4848, 0.1987, 0.5152, 0.1471, 0.5177, 0.1471, 0.4823, 0.2508, 0.5127, 0.2533, 0.5381, 0.2017, 0.5455, 0.1987, 0.5152, 0.3052, 0.5306, 0.3092, 0.5507, 0.2582, 0.5631, 0.2533, 0.5381, 0.3603, 0.5381, 0.3648, 0.5528, 0.3151, 0.5703, 0.3092, 0.5507, 0.4145, 0.5353, 0.4184, 0.5448, 0.3707, 0.5671, 0.3648, 0.5528, 0.4662, 0.5224, 0.4686, 0.527, 0.4233, 0.5539, 0.4184, 0.5448, 0.5137, 0.5, 0.4686, 0.527, 0.4662, 0.5224, 0.5137, 0.5, 0.5059, 0.4481, 0.511, 0.4476, 0.5162, 0.4476, 0.511, 0.4476, 0.508, 0.3953, 0.5183, 0.3953, 0.508, 0.3953, 0.4978, 0.3964, 0.4894, 0.3448, 0.5048, 0.3433, 0.4894, 0.3448, 0.4743, 0.3478, 0.4608, 0.2977, 0.4809, 0.2937, 0.4608, 0.2977, 0.4412, 0.3036, 0.4227, 0.2554, 0.4471, 0.248, 0.4227, 0.2554, 0.3991, 0.2652, 0.376, 0.2195, 0.4041, 0.2078, 0.376, 0.2195, 0.3491, 0.2338, 0.3217, 0.1911, 0.3529, 0.1744, 0.3217, 0.1911, 0.2923, 0.2107, 0.2611, 0.1714, 0.2944, 0.1491, 0.2611, 0.1714, 0.23, 0.1969, 0.1955, 0.1613, 0.2302, 0.1329, 0.1291, 0.1638, 0.1638, 0.1291, 0.1955, 0.1613, 0.1638, 0.1931, 0.004815, 0.4265, 0.0144, 0.3784, 0.05906, 0.3889, 0.05031, 0.4329, 0.1001, 0.44, 0.09617, 0.4799, 0.04592, 0.4776, 0.05031, 0.4329, 0.1471, 0.4823, 0.1471, 0.5177, 0.09617, 0.5201, 0.09617, 0.4799, 0.1987, 0.5152, 0.2017, 0.5455, 0.1506, 0.5528, 0.1471, 0.5177, 0.2533, 0.5381, 0.2582, 0.5631, 0.2076, 0.5754, 0.2017, 0.5455, 0.3092, 0.5507, 0.3151, 0.5703, 0.2656, 0.5875, 0.2582, 0.5631, 0.3648, 0.5528, 0.3707, 0.5671, 0.3229, 0.5892, 0.3151, 0.5703, 0.4184, 0.5448, 0.4233, 0.5539, 0.3779, 0.5806, 0.3707, 0.5671, 0.4686, 0.527, 0.4715, 0.5312, 0.429, 0.5624, 0.4233, 0.5539, 0.5137, 0.5, 0.4715, 0.5312, 0.4686, 0.527, 0.5137, 0.5, 0.511, 0.4476, 0.5162, 0.4476, 0.5213, 0.4481, 0.5162, 0.4476, 0.5183, 0.3953, 0.5285, 0.3964, 0.5183, 0.3953, 0.508, 0.3953, 0.5048, 0.3433, 0.5201, 0.3433, 0.5048, 0.3433, 0.4894, 0.3448, 0.4809, 0.2937, 0.5012, 0.2917, 0.4809, 0.2937, 0.4608, 0.2977, 0.4471, 0.248, 0.4721, 0.2431, 0.4471, 0.248, 0.4227, 0.2554, 0.4041, 0.2078, 0.4333, 0.199, 0.4041, 0.2078, 0.376, 0.2195, 0.3529, 0.1744, 0.3855, 0.1609, 0.3529, 0.1744, 0.3217, 0.1911, 0.2944, 0.1491, 0.3299, 0.1302, 0.2944, 0.1491, 0.2611, 0.1714, 0.2302, 0.1329, 0.2674, 0.108, 0.1638, 0.1291, 0.2018, 0.09791, 0.2302, 0.1329, 0.1955, 0.1613, 0.0, 0.4754, 0.004815, 0.4265, 0.05031, 0.4329, 0.04592, 0.4776, 0.09617, 0.4799, 0.09617, 0.5201, 0.04592, 0.5224, 0.04592, 0.4776, 0.1471, 0.5177, 0.1506, 0.5528, 0.1001, 0.56, 0.09617, 0.5201, 0.2017, 0.5455, 0.2076, 0.5754, 0.1575, 0.5875, 0.1506, 0.5528, 0.2582, 0.5631, 0.2656, 0.5875, 0.2165, 0.6045, 0.2076, 0.5754, 0.3151, 0.5703, 0.3229, 0.5892, 0.2754, 0.6111, 0.2656, 0.5875, 0.3707, 0.5671, 0.3779, 0.5806, 0.3326, 0.6072, 0.3229, 0.5892, 0.4233, 0.5539, 0.429, 0.5624, 0.3865, 0.5934, 0.3779, 0.5806, 0.4715, 0.5312, 0.4747, 0.5352, 0.4355, 0.5704, 0.429, 0.5624, 0.5137, 0.5, 0.4747, 0.5352, 0.4715, 0.5312, 0.5137, 0.5, 0.5162, 0.4476, 0.5213, 0.4481, 0.5263, 0.4491, 0.5213, 0.4481, 0.5285, 0.3964, 0.5386, 0.3984, 0.5285, 0.3964, 0.5183, 0.3953, 0.5201, 0.3433, 0.5355, 0.3448, 0.5201, 0.3433, 0.5048, 0.3433, 0.5012, 0.2917, 0.5217, 0.2917, 0.5012, 0.2917, 0.4809, 0.2937, 0.4721, 0.2431, 0.4974, 0.2406, 0.4721, 0.2431, 0.4471, 0.248, 0.4333, 0.199, 0.4631, 0.193, 0.4333, 0.199, 0.4041, 0.2078, 0.3855, 0.1609, 0.4193, 0.1507, 0.3855, 0.1609, 0.3529, 0.1744, 0.3299, 0.1302, 0.3669, 0.1148, 0.3299, 0.1302, 0.2944, 0.1491, 0.2674, 0.108, 0.307, 0.08683, 0.2018, 0.09791, 0.2426, 0.07062, 0.2674, 0.108, 0.2302, 0.1329, 3.663e-08, 0.5246, 0.0, 0.4754, 0.04592, 0.4776, 0.04592, 0.5224, 0.09617, 0.5201, 0.1001, 0.56, 0.05031, 0.5671, 0.04592, 0.5224, 0.1506, 0.5528, 0.1575, 0.5875, 0.1079, 0.5994, 0.1001, 0.56, 0.2076, 0.5754, 0.2165, 0.6045, 0.1678, 0.6213, 0.1575, 0.5875, 0.2656, 0.5875, 0.2754, 0.6111, 0.2281, 0.6327, 0.2165, 0.6045, 0.3229, 0.5892, 0.3326, 0.6072, 0.2874, 0.6335, 0.2754, 0.6111, 0.3779, 0.5806, 0.3865, 0.5934, 0.344, 0.6242, 0.3326, 0.6072, 0.429, 0.5624, 0.4355, 0.5704, 0.3962, 0.6053, 0.3865, 0.5934, 0.4747, 0.5352, 0.4784, 0.5389, 0.4428, 0.5776, 0.4355, 0.5704, 0.5137, 0.5, 0.4784, 0.5389, 0.4747, 0.5352, 0.5137, 0.5, 0.5213, 0.4481, 0.5263, 0.4491, 0.5313, 0.4506, 0.5263, 0.4491, 0.5386, 0.3984, 0.5485, 0.4013, 0.5386, 0.3984, 0.5285, 0.3964, 0.5355, 0.3448, 0.5506, 0.3478, 0.5355, 0.3448, 0.5201, 0.3433, 0.5217, 0.2917, 0.5421, 0.2937, 0.5217, 0.2917, 0.5012, 0.2917, 0.4974, 0.2406, 0.5229, 0.2406, 0.4974, 0.2406, 0.4721, 0.2431, 0.4631, 0.193, 0.4934, 0.1901, 0.4631, 0.193, 0.4333, 0.199, 0.4193, 0.1507, 0.454, 0.1438, 0.4193, 0.1507, 0.3855, 0.1609, 0.3669, 0.1148, 0.4054, 0.1032, 0.3669, 0.1148, 0.3299, 0.1302, 0.307, 0.08683, 0.3484, 0.06967, 0.2426, 0.07062, 0.286, 0.04746, 0.307, 0.08683, 0.2674, 0.108, 0.004815, 0.5735, 3.663e-08, 0.5246, 0.04592, 0.5224, 0.05031, 0.5671, 0.1001, 0.56, 0.1079, 0.5994, 0.05906, 0.6111, 0.05031, 0.5671, 0.1575, 0.5875, 0.1678, 0.6213, 0.1196, 0.6378, 0.1079, 0.5994, 0.2165, 0.6045, 0.2281, 0.6327, 0.1813, 0.654, 0.1678, 0.6213, 0.2754, 0.6111, 0.2874, 0.6335, 0.2425, 0.6595, 0.2281, 0.6327, 0.3326, 0.6072, 0.344, 0.6242, 0.3016, 0.6547, 0.2874, 0.6335, 0.3865, 0.5934, 0.3962, 0.6053, 0.3569, 0.6401, 0.344, 0.6242, 0.4355, 0.5704, 0.4428, 0.5776, 0.4071, 0.6162, 0.3962, 0.6053, 0.4784, 0.5389, 0.4823, 0.5421, 0.4507, 0.5842, 0.4428, 0.5776, 0.5137, 0.5, 0.4823, 0.5421, 0.4784, 0.5389, 0.5137, 0.5, 0.5263, 0.4491, 0.5313, 0.4506, 0.536, 0.4526, 0.5313, 0.4506, 0.5485, 0.4013, 0.558, 0.4053, 0.5485, 0.4013, 0.5386, 0.3984, 0.5506, 0.3478, 0.5653, 0.3523, 0.5506, 0.3478, 0.5355, 0.3448, 0.5421, 0.2937, 0.5621, 0.2977, 0.5421, 0.2937, 0.5217, 0.2917, 0.5229, 0.2406, 0.5483, 0.2431, 0.5229, 0.2406, 0.4974, 0.2406, 0.4934, 0.1901, 0.5239, 0.1901, 0.4934, 0.1901, 0.4631, 0.193, 0.454, 0.1438, 0.4892, 0.1403, 0.454, 0.1438, 0.4193, 0.1507, 0.4054, 0.1032, 0.4447, 0.09535, 0.4054, 0.1032, 0.3669, 0.1148, 0.3484, 0.06967, 0.3914, 0.05665, 0.286, 0.04746, 0.3314, 0.02866, 0.3484, 0.06967, 0.307, 0.08683, 0.0144, 0.6216, 0.004815, 0.5735, 0.05031, 0.5671, 0.05906, 0.6111, 0.1079, 0.5994, 0.1196, 0.6378, 0.07208, 0.654, 0.05906, 0.6111, 0.1678, 0.6213, 0.1813, 0.654, 0.135, 0.6749, 0.1196, 0.6378, 0.2281, 0.6327, 0.2425, 0.6595, 0.1979, 0.6851, 0.1813, 0.654, 0.2874, 0.6335, 0.3016, 0.6547, 0.2594, 0.6849, 0.2425, 0.6595, 0.344, 0.6242, 0.3569, 0.6401, 0.3177, 0.6744, 0.3016, 0.6547, 0.3962, 0.6053, 0.4071, 0.6162, 0.3714, 0.6545, 0.3569, 0.6401, 0.4428, 0.5776, 0.4507, 0.5842, 0.419, 0.626, 0.4071, 0.6162, 0.4823, 0.5421, 0.4866, 0.545, 0.4593, 0.5899, 0.4507, 0.5842, 0.5137, 0.5, 0.4866, 0.545, 0.4823, 0.5421, 0.5137, 0.5, 0.5313, 0.4506, 0.536, 0.4526, 0.5405, 0.455, 0.536, 0.4526, 0.558, 0.4053, 0.567, 0.4101, 0.558, 0.4053, 0.5485, 0.4013, 0.5653, 0.3523, 0.5795, 0.3582, 0.5653, 0.3523, 0.5506, 0.3478, 0.5621, 0.2977, 0.5817, 0.3036, 0.5621, 0.2977, 0.5421, 0.2937, 0.5483, 0.2431, 0.5733, 0.248, 0.5483, 0.2431, 0.5229, 0.2406, 0.5239, 0.1901, 0.5542, 0.193, 0.5239, 0.1901, 0.4934, 0.1901, 0.4892, 0.1403, 0.5245, 0.1403, 0.4892, 0.1403, 0.454, 0.1438, 0.4447, 0.09535, 0.4847, 0.09141, 0.4447, 0.09535, 0.4054, 0.1032, 0.3914, 0.05665, 0.4354, 0.0479, 0.3314, 0.02866, 0.3784, 0.0144, 0.3914, 0.05665, 0.3484, 0.06967, 0.02866, 0.6686, 0.0144, 0.6216, 0.05906, 0.6111, 0.07208, 0.654, 0.1196, 0.6378, 0.135, 0.6749, 0.08925, 0.6954, 0.07208, 0.654, 0.1813, 0.654, 0.1979, 0.6851, 0.1539, 0.7103, 0.135, 0.6749, 0.2425, 0.6595, 0.2594, 0.6849, 0.2176, 0.7145, 0.1979, 0.6851, 0.3016, 0.6547, 0.3177, 0.6744, 0.2787, 0.7084, 0.2594, 0.6849, 0.3569, 0.6401, 0.3714, 0.6545, 0.3358, 0.6925, 0.3177, 0.6744, 0.4071, 0.6162, 0.419, 0.626, 0.3872, 0.6675, 0.3714, 0.6545, 0.4507, 0.5842, 0.4593, 0.5899, 0.4318, 0.6345, 0.419, 0.626, 0.4866, 0.545, 0.4912, 0.5474, 0.4684, 0.5947, 0.4593, 0.5899, 0.5137, 0.5, 0.4912, 0.5474, 0.4866, 0.545, 0.5137, 0.5, 0.536, 0.4526, 0.5405, 0.455, 0.5448, 0.4579, 0.5405, 0.455, 0.567, 0.4101, 0.5756, 0.4158, 0.567, 0.4101, 0.558, 0.4053, 0.5795, 0.3582, 0.5931, 0.3655, 0.5795, 0.3582, 0.5653, 0.3523, 0.5817, 0.3036, 0.6006, 0.3115, 0.5817, 0.3036, 0.5621, 0.2977, 0.5733, 0.248, 0.5977, 0.2554, 0.5733, 0.248, 0.5483, 0.2431, 0.5542, 0.193, 0.5841, 0.199, 0.5542, 0.193, 0.5239, 0.1901, 0.5245, 0.1403, 0.5597, 0.1438, 0.5245, 0.1403, 0.4892, 0.1403, 0.4847, 0.09141, 0.5248, 0.09141, 0.4847, 0.09141, 0.4447, 0.09535, 0.4354, 0.0479, 0.48, 0.0435, 0.3784, 0.0144, 0.4265, 0.004815, 0.4354, 0.0479, 0.3914, 0.05665, 0.04746, 0.714, 0.02866, 0.6686, 0.07208, 0.654, 0.08925, 0.6954, 0.135, 0.6749, 0.1539, 0.7103, 0.1104, 0.735, 0.08925, 0.6954, 0.1979, 0.6851, 0.2176, 0.7145, 0.1762, 0.7437, 0.1539, 0.7103, 0.2594, 0.6849, 0.2787, 0.7084, 0.24, 0.7418, 0.2176, 0.7145, 0.3177, 0.6744, 0.3358, 0.6925, 0.3003, 0.7299, 0.2787, 0.7084, 0.3714, 0.6545, 0.3872, 0.6675, 0.3555, 0.7086, 0.3358, 0.6925, 0.419, 0.626, 0.4318, 0.6345, 0.4042, 0.6789, 0.3872, 0.6675, 0.4593, 0.5899, 0.4684, 0.5947, 0.4454, 0.6418, 0.4318, 0.6345, 0.4912, 0.5474, 0.4959, 0.5494, 0.4779, 0.5987, 0.4684, 0.5947, 0.5137, 0.5, 0.4959, 0.5494, 0.4912, 0.5474, 0.5137, 0.5, 0.5405, 0.455, 0.5448, 0.4579, 0.5488, 0.4611, 0.5448, 0.4579, 0.5756, 0.4158, 0.5835, 0.4224, 0.5756, 0.4158, 0.567, 0.4101, 0.5931, 0.3655, 0.6059, 0.374, 0.5931, 0.3655, 0.5795, 0.3582, 0.6006, 0.3115, 0.6187, 0.3211, 0.6006, 0.3115, 0.5817, 0.3036, 0.5977, 0.2554, 0.6212, 0.2652, 0.5977, 0.2554, 0.5733, 0.248, 0.5841, 0.199, 0.6132, 0.2078, 0.5841, 0.199, 0.5542, 0.193, 0.5597, 0.1438, 0.5943, 0.1507, 0.5597, 0.1438, 0.5245, 0.1403, 0.5248, 0.09141, 0.5648, 0.09535, 0.5248, 0.09141, 0.4847, 0.09141, 0.48, 0.0435, 0.5248, 0.0435, 0.4265, 0.004815, 0.4754, 3.641e-08, 0.48, 0.0435, 0.4354, 0.0479, 0.07062, 0.7574, 0.04746, 0.714, 0.08925, 0.6954, 0.1104, 0.735, 0.1539, 0.7103, 0.1762, 0.7437, 0.1353, 0.7723, 0.1104, 0.735, 0.2176, 0.7145, 0.24, 0.7418, 0.2016, 0.7747, 0.1762, 0.7437, 0.2787, 0.7084, 0.3003, 0.7299, 0.265, 0.7668, 0.24, 0.7418, 0.3358, 0.6925, 0.3555, 0.7086, 0.3238, 0.7492, 0.3003, 0.7299, 0.3872, 0.6675, 0.4042, 0.6789, 0.3767, 0.7228, 0.3555, 0.7086, 0.4318, 0.6345, 0.4454, 0.6418, 0.4223, 0.6885, 0.4042, 0.6789, 0.4684, 0.5947, 0.4779, 0.5987, 0.4596, 0.6477, 0.4454, 0.6418, 0.4959, 0.5494, 0.5008, 0.5509, 0.4877, 0.6016, 0.4779, 0.5987, 0.5137, 0.5, 0.5008, 0.5509, 0.4959, 0.5494, 0.5137, 0.5, 0.5448, 0.4579, 0.5488, 0.4611, 0.5524, 0.4648, 0.5488, 0.4611, 0.5835, 0.4224, 0.5908, 0.4296, 0.5835, 0.4224, 0.5756, 0.4158, 0.6059, 0.374, 0.6178, 0.3838, 0.6059, 0.374, 0.5931, 0.3655, 0.6187, 0.3211, 0.6357, 0.3325, 0.6187, 0.3211, 0.6006, 0.3115, 0.6212, 0.2652, 0.6437, 0.2772, 0.6212, 0.2652, 0.5977, 0.2554, 0.6132, 0.2078, 0.6413, 0.2195, 0.6132, 0.2078, 0.5841, 0.199, 0.5943, 0.1507, 0.6282, 0.1609, 0.5943, 0.1507, 0.5597, 0.1438, 0.5648, 0.09535, 0.6042, 0.1032, 0.5648, 0.09535, 0.5248, 0.09141, 0.5248, 0.0435, 0.5695, 0.0479, 0.4754, 3.641e-08, 0.5246, 0.0, 0.5248, 0.0435, 0.48, 0.0435, 0.09791, 0.7982, 0.07062, 0.7574, 0.1104, 0.735, 0.1353, 0.7723, 0.1762, 0.7437, 0.2016, 0.7747, 0.1638, 0.8069, 0.1353, 0.7723, 0.24, 0.7418, 0.265, 0.7668, 0.23, 0.8031, 0.2016, 0.7747, 0.3003, 0.7299, 0.3238, 0.7492, 0.2923, 0.7893, 0.265, 0.7668, 0.3555, 0.7086, 0.3767, 0.7228, 0.3491, 0.7662, 0.3238, 0.7492, 0.4042, 0.6789, 0.4223, 0.6885, 0.3991, 0.7348, 0.3767, 0.7228, 0.4454, 0.6418, 0.4596, 0.6477, 0.4412, 0.6964, 0.4223, 0.6885, 0.4779, 0.5987, 0.4877, 0.6016, 0.4743, 0.6522, 0.4596, 0.6477, 0.5008, 0.5509, 0.5059, 0.5519, 0.4978, 0.6036, 0.4877, 0.6016, 0.5137, 0.5, 0.5059, 0.5519, 0.5008, 0.5509, 0.5137, 0.5, 0.5488, 0.4611, 0.5524, 0.4648, 0.5557, 0.4688, 0.5524, 0.4648, 0.5908, 0.4296, 0.5973, 0.4376, 0.5908, 0.4296, 0.5835, 0.4224, 0.6178, 0.3838, 0.6287, 0.3947, 0.6178, 0.3838, 0.6059, 0.374, 0.6357, 0.3325, 0.6515, 0.3455, 0.6357, 0.3325, 0.6187, 0.3211, 0.6437, 0.2772, 0.6649, 0.2914, 0.6437, 0.2772, 0.6212, 0.2652, 0.6413, 0.2195, 0.6682, 0.2338, 0.6413, 0.2195, 0.6132, 0.2078, 0.6282, 0.1609, 0.6608, 0.1744, 0.6282, 0.1609, 0.5943, 0.1507, 0.6042, 0.1032, 0.6426, 0.1148, 0.6042, 0.1032, 0.5648, 0.09535, 0.5695, 0.0479, 0.6135, 0.05665, 0.5246, 0.0, 0.5735, 0.004815, 0.5695, 0.0479, 0.5248, 0.0435, 0.1291, 0.8362, 0.09791, 0.7982, 0.1353, 0.7723, 0.1638, 0.8069, 0.2016, 0.7747, 0.23, 0.8031, 0.1955, 0.8387, 0.1638, 0.8069, 0.265, 0.7668, 0.2923, 0.7893, 0.2611, 0.8286, 0.23, 0.8031, 0.3238, 0.7492, 0.3491, 0.7662, 0.3217, 0.8089, 0.2923, 0.7893, 0.3767, 0.7228, 0.3991, 0.7348, 0.376, 0.7805, 0.3491, 0.7662, 0.4223, 0.6885, 0.4412, 0.6964, 0.4227, 0.7446, 0.3991, 0.7348, 0.4596, 0.6477, 0.4743, 0.6522, 0.4608, 0.7023, 0.4412, 0.6964, 0.4877, 0.6016, 0.4978, 0.6036, 0.4894, 0.6552, 0.4743, 0.6522, 0.5059, 0.5519, 0.511, 0.5524, 0.508, 0.6047, 0.4978, 0.6036, 0.5137, 0.5, 0.511, 0.5524, 0.5059, 0.5519, 0.5137, 0.5, 0.5524, 0.4648, 0.5557, 0.4688, 0.5586, 0.473, 0.5557, 0.4688, 0.5973, 0.4376, 0.603, 0.4461, 0.5973, 0.4376, 0.5908, 0.4296, 0.6287, 0.3947, 0.6384, 0.4066, 0.6287, 0.3947, 0.6178, 0.3838, 0.6515, 0.3455, 0.666, 0.3599, 0.6515, 0.3455, 0.6357, 0.3325, 0.6649, 0.2914, 0.6846, 0.3075, 0.6649, 0.2914, 0.6437, 0.2772, 0.6682, 0.2338, 0.6935, 0.2508, 0.6682, 0.2338, 0.6413, 0.2195, 0.6608, 0.1744, 0.692, 0.1911, 0.6608, 0.1744, 0.6282, 0.1609, 0.6426, 0.1148, 0.6797, 0.1302, 0.6426, 0.1148, 0.6042, 0.1032, 0.6135, 0.05665, 0.6564, 0.06967, 0.5735, 0.004815, 0.6216, 0.0144, 0.6135, 0.05665, 0.5695, 0.0479, 0.1638, 0.8709, 0.1291, 0.8362, 0.1638, 0.8069, 0.1955, 0.8387, 0.23, 0.8031, 0.2611, 0.8286, 0.2302, 0.8671, 0.1955, 0.8387, 0.2923, 0.7893, 0.3217, 0.8089, 0.2944, 0.8509, 0.2611, 0.8286, 0.3491, 0.7662, 0.376, 0.7805, 0.3529, 0.8256, 0.3217, 0.8089, 0.3991, 0.7348, 0.4227, 0.7446, 0.4041, 0.7922, 0.376, 0.7805, 0.4412, 0.6964, 0.4608, 0.7023, 0.4471, 0.752, 0.4227, 0.7446, 0.4743, 0.6522, 0.4894, 0.6552, 0.4809, 0.7063, 0.4608, 0.7023, 0.4978, 0.6036, 0.508, 0.6047, 0.5048, 0.6567, 0.4894, 0.6552, 0.511, 0.5524, 0.5162, 0.5524, 0.5183, 0.6047, 0.508, 0.6047, 0.5137, 0.5, 0.5162, 0.5524, 0.511, 0.5524, 0.5137, 0.5, 0.5557, 0.4688, 0.5586, 0.473, 0.561, 0.4776, 0.5586, 0.473, 0.603, 0.4461, 0.6079, 0.4552, 0.603, 0.4461, 0.5973, 0.4376, 0.6384, 0.4066, 0.647, 0.4194, 0.6384, 0.4066, 0.6287, 0.3947, 0.666, 0.3599, 0.679, 0.3758, 0.666, 0.3599, 0.6515, 0.3455, 0.6846, 0.3075, 0.7026, 0.3256, 0.6846, 0.3075, 0.6649, 0.2914, 0.6935, 0.2508, 0.717, 0.2701, 0.6935, 0.2508, 0.6682, 0.2338, 0.692, 0.1911, 0.7214, 0.2107, 0.692, 0.1911, 0.6608, 0.1744, 0.6797, 0.1302, 0.7151, 0.1491, 0.6797, 0.1302, 0.6426, 0.1148, 0.6564, 0.06967, 0.6978, 0.08683, 0.6216, 0.0144, 0.6686, 0.02866, 0.6564, 0.06967, 0.6135, 0.05665, 0.2018, 0.9021, 0.1638, 0.8709, 0.1955, 0.8387, 0.2302, 0.8671, 0.2611, 0.8286, 0.2944, 0.8509, 0.2674, 0.892, 0.2302, 0.8671, 0.3217, 0.8089, 0.3529, 0.8256, 0.3299, 0.8698, 0.2944, 0.8509, 0.376, 0.7805, 0.4041, 0.7922, 0.3855, 0.8391, 0.3529, 0.8256, 0.4227, 0.7446, 0.4471, 0.752, 0.4333, 0.801, 0.4041, 0.7922, 0.4608, 0.7023, 0.4809, 0.7063, 0.4721, 0.7569, 0.4471, 0.752, 0.4894, 0.6552, 0.5048, 0.6567, 0.5012, 0.7083, 0.4809, 0.7063, 0.508, 0.6047, 0.5183, 0.6047, 0.5201, 0.6567, 0.5048, 0.6567, 0.5162, 0.5524, 0.5213, 0.5519, 0.5285, 0.6036, 0.5183, 0.6047, 0.5137, 0.5, 0.5213, 0.5519, 0.5162, 0.5524, 0.5137, 0.5, 0.5586, 0.473, 0.561, 0.4776, 0.563, 0.4823, 0.561, 0.4776, 0.6079, 0.4552, 0.6118, 0.4647, 0.6079, 0.4552, 0.603, 0.4461, 0.647, 0.4194, 0.6542, 0.4329, 0.647, 0.4194, 0.6384, 0.4066, 0.679, 0.3758, 0.6903, 0.3928, 0.679, 0.3758, 0.666, 0.3599, 0.7026, 0.3256, 0.7188, 0.3453, 0.7026, 0.3256, 0.6846, 0.3075, 0.717, 0.2701, 0.7386, 0.2916, 0.717, 0.2701, 0.6935, 0.2508, 0.7214, 0.2107, 0.7487, 0.2332, 0.7214, 0.2107, 0.692, 0.1911, 0.7151, 0.1491, 0.7484, 0.1714, 0.7151, 0.1491, 0.6797, 0.1302, 0.6978, 0.08683, 0.7374, 0.108, 0.6686, 0.02866, 0.714, 0.04746, 0.6978, 0.08683, 0.6564, 0.06967, 0.2426, 0.9294, 0.2018, 0.9021, 0.2302, 0.8671, 0.2674, 0.892, 0.2944, 0.8509, 0.3299, 0.8698, 0.307, 0.9132, 0.2674, 0.892, 0.3529, 0.8256, 0.3855, 0.8391, 0.3669, 0.8852, 0.3299, 0.8698, 0.4041, 0.7922, 0.4333, 0.801, 0.4193, 0.8493, 0.3855, 0.8391, 0.4471, 0.752, 0.4721, 0.7569, 0.4631, 0.807, 0.4333, 0.801, 0.4809, 0.7063, 0.5012, 0.7083, 0.4974, 0.7594, 0.4721, 0.7569, 0.5048, 0.6567, 0.5201, 0.6567, 0.5217, 0.7083, 0.5012, 0.7083, 0.5183, 0.6047, 0.5285, 0.6036, 0.5355, 0.6552, 0.5201, 0.6567, 0.5213, 0.5519, 0.5263, 0.5509, 0.5386, 0.6016, 0.5285, 0.6036, 0.5137, 0.5, 0.5263, 0.5509, 0.5213, 0.5519, 0.5137, 0.5, 0.561, 0.4776, 0.563, 0.4823, 0.5645, 0.4873, 0.563, 0.4823, 0.6118, 0.4647, 0.6148, 0.4745, 0.6118, 0.4647, 0.6079, 0.4552, 0.6542, 0.4329, 0.6601, 0.4472, 0.6542, 0.4329, 0.647, 0.4194, 0.6903, 0.3928, 0.7, 0.4108, 0.6903, 0.3928, 0.679, 0.3758, 0.7188, 0.3453, 0.733, 0.3665, 0.7188, 0.3453, 0.7026, 0.3256, 0.7386, 0.2916, 0.7579, 0.3151, 0.7386, 0.2916, 0.717, 0.2701, 0.7487, 0.2332, 0.7737, 0.2582, 0.7487, 0.2332, 0.7214, 0.2107, 0.7484, 0.1714, 0.7795, 0.1969, 0.7484, 0.1714, 0.7151, 0.1491, 0.7374, 0.108, 0.7747, 0.1329, 0.714, 0.04746, 0.7574, 0.07062, 0.7374, 0.108, 0.6978, 0.08683, 0.286, 0.9525, 0.2426, 0.9294, 0.2674, 0.892, 0.307, 0.9132, 0.3299, 0.8698, 0.3669, 0.8852, 0.3484, 0.9303, 0.307, 0.9132, 0.3855, 0.8391, 0.4193, 0.8493, 0.4054, 0.8968, 0.3669, 0.8852, 0.4333, 0.801, 0.4631, 0.807, 0.454, 0.8562, 0.4193, 0.8493, 0.4721, 0.7569, 0.4974, 0.7594, 0.4934, 0.8099, 0.4631, 0.807, 0.5012, 0.7083, 0.5217, 0.7083, 0.5229, 0.7594, 0.4974, 0.7594, 0.5201, 0.6567, 0.5355, 0.6552, 0.5421, 0.7063, 0.5217, 0.7083, 0.5285, 0.6036, 0.5386, 0.6016, 0.5506, 0.6522, 0.5355, 0.6552, 0.5263, 0.5509, 0.5313, 0.5494, 0.5485, 0.5987, 0.5386, 0.6016, 0.5137, 0.5, 0.5313, 0.5494, 0.5263, 0.5509, 0.5137, 0.5, 0.563, 0.4823, 0.5645, 0.4873, 0.5655, 0.4923, 0.5645, 0.4873, 0.6148, 0.4745, 0.6168, 0.4846, 0.6148, 0.4745, 0.6118, 0.4647, 0.6601, 0.4472, 0.6646, 0.4619, 0.6601, 0.4472, 0.6542, 0.4329, 0.7, 0.4108, 0.7078, 0.4297, 0.7, 0.4108, 0.6903, 0.3928, 0.733, 0.3665, 0.745, 0.3889, 0.733, 0.3665, 0.7188, 0.3453, 0.7579, 0.3151, 0.7748, 0.3405, 0.7579, 0.3151, 0.7386, 0.2916, 0.7737, 0.2582, 0.7961, 0.2855, 0.7737, 0.2582, 0.7487, 0.2332, 0.7795, 0.1969, 0.8079, 0.2253, 0.7795, 0.1969, 0.7484, 0.1714, 0.7747, 0.1329, 0.8094, 0.1613, 0.7574, 0.07062, 0.7982, 0.09791, 0.7747, 0.1329, 0.7374, 0.108, 0.3314, 0.9713, 0.286, 0.9525, 0.307, 0.9132, 0.3484, 0.9303, 0.3669, 0.8852, 0.4054, 0.8968, 0.3914, 0.9434, 0.3484, 0.9303, 0.4193, 0.8493, 0.454, 0.8562, 0.4447, 0.9047, 0.4054, 0.8968, 0.4631, 0.807, 0.4934, 0.8099, 0.4892, 0.8597, 0.454, 0.8562, 0.4974, 0.7594, 0.5229, 0.7594, 0.5239, 0.8099, 0.4934, 0.8099, 0.5217, 0.7083, 0.5421, 0.7063, 0.5483, 0.7569, 0.5229, 0.7594, 0.5355, 0.6552, 0.5506, 0.6522, 0.5621, 0.7023, 0.5421, 0.7063, 0.5386, 0.6016, 0.5485, 0.5987, 0.5653, 0.6477, 0.5506, 0.6522, 0.5313, 0.5494, 0.536, 0.5474, 0.558, 0.5947, 0.5485, 0.5987, 0.5137, 0.5, 0.536, 0.5474, 0.5313, 0.5494, 0.5137, 0.5, 0.5645, 0.4873, 0.5655, 0.4923, 0.566, 0.4974, 0.5655, 0.4923, 0.6168, 0.4846, 0.6178, 0.4949, 0.6168, 0.4846, 0.6148, 0.4745, 0.6646, 0.4619, 0.6676, 0.477, 0.6646, 0.4619, 0.6601, 0.4472, 0.7078, 0.4297, 0.7138, 0.4493, 0.7078, 0.4297, 0.7, 0.4108, 0.745, 0.3889, 0.7548, 0.4125, 0.745, 0.3889, 0.733, 0.3665, 0.7748, 0.3405, 0.7892, 0.3673, 0.7748, 0.3405, 0.7579, 0.3151, 0.7961, 0.2855, 0.8157, 0.3149, 0.7961, 0.2855, 0.7737, 0.2582, 0.8079, 0.2253, 0.8333, 0.2563, 0.8079, 0.2253, 0.7795, 0.1969, 0.8094, 0.1613, 0.8411, 0.1931, 0.7982, 0.09791, 0.8362, 0.1291, 0.8094, 0.1613, 0.7747, 0.1329, 0.3784, 0.9856, 0.3314, 0.9713, 0.3484, 0.9303, 0.3914, 0.9434, 0.4054, 0.8968, 0.4447, 0.9047, 0.4354, 0.9521, 0.3914, 0.9434, 0.454, 0.8562, 0.4892, 0.8597, 0.4847, 0.9086, 0.4447, 0.9047, 0.4934, 0.8099, 0.5239, 0.8099, 0.5245, 0.8597, 0.4892, 0.8597, 0.5229, 0.7594, 0.5483, 0.7569, 0.5542, 0.807, 0.5239, 0.8099, 0.5421, 0.7063, 0.5621, 0.7023, 0.5733, 0.752, 0.5483, 0.7569, 0.5506, 0.6522, 0.5653, 0.6477, 0.5817, 0.6964, 0.5621, 0.7023, 0.5485, 0.5987, 0.558, 0.5947, 0.5795, 0.6418, 0.5653, 0.6477, 0.536, 0.5474, 0.5405, 0.545, 0.567, 0.5899, 0.558, 0.5947, 0.5137, 0.5, 0.5405, 0.545, 0.536, 0.5474, 0.5137, 0.5, 0.5655, 0.4923, 0.566, 0.4974, 0.566, 0.5026, 0.566, 0.4974, 0.6178, 0.4949, 0.6178, 0.5051, 0.6178, 0.4949, 0.6168, 0.4846, 0.6676, 0.477, 0.6691, 0.4923, 0.6676, 0.477, 0.6646, 0.4619, 0.7138, 0.4493, 0.7178, 0.4694, 0.7138, 0.4493, 0.7078, 0.4297, 0.7548, 0.4125, 0.7622, 0.4369, 0.7548, 0.4125, 0.745, 0.3889, 0.7892, 0.3673, 0.8008, 0.3955, 0.7892, 0.3673, 0.7748, 0.3405, 0.8157, 0.3149, 0.8324, 0.346, 0.8157, 0.3149, 0.7961, 0.2855, 0.8333, 0.2563, 0.8556, 0.2897, 0.8333, 0.2563, 0.8079, 0.2253, 0.8411, 0.1931, 0.8695, 0.2277, 0.8362, 0.1291, 0.8709, 0.1638, 0.8411, 0.1931, 0.8094, 0.1613, 0.4265, 0.9952, 0.3784, 0.9856, 0.3914, 0.9434, 0.4354, 0.9521, 0.4447, 0.9047, 0.4847, 0.9086, 0.48, 0.9565, 0.4354, 0.9521, 0.4892, 0.8597, 0.5245, 0.8597, 0.5248, 0.9086, 0.4847, 0.9086, 0.5239, 0.8099, 0.5542, 0.807, 0.5597, 0.8562, 0.5245, 0.8597, 0.5483, 0.7569, 0.5733, 0.752, 0.5841, 0.801, 0.5542, 0.807, 0.5621, 0.7023, 0.5817, 0.6964, 0.5977, 0.7446, 0.5733, 0.752, 0.5653, 0.6477, 0.5795, 0.6418, 0.6006, 0.6885, 0.5817, 0.6964, 0.558, 0.5947, 0.567, 0.5899, 0.5931, 0.6345, 0.5795, 0.6418, 0.5405, 0.545, 0.5448, 0.5421, 0.5756, 0.5842, 0.567, 0.5899, 0.5137, 0.5, 0.5448, 0.5421, 0.5405, 0.545, 0.5137, 0.5, 0.566, 0.4974, 0.566, 0.5026, 0.5655, 0.5077, 0.566, 0.5026, 0.6178, 0.5051, 0.6168, 0.5154, 0.6178, 0.5051, 0.6178, 0.4949, 0.6691, 0.4923, 0.6691, 0.5077, 0.6691, 0.4923, 0.6676, 0.477, 0.7178, 0.4694, 0.7198, 0.4898, 0.7178, 0.4694, 0.7138, 0.4493, 0.7622, 0.4369, 0.7671, 0.4619, 0.7622, 0.4369, 0.7548, 0.4125, 0.8008, 0.3955, 0.8097, 0.4246, 0.8008, 0.3955, 0.7892, 0.3673, 0.8324, 0.346, 0.8459, 0.3787, 0.8324, 0.346, 0.8157, 0.3149, 0.8556, 0.2897, 0.8746, 0.3251, 0.8556, 0.2897, 0.8333, 0.2563, 0.8695, 0.2277, 0.8944, 0.265, 0.8709, 0.1638, 0.9021, 0.2018, 0.8695, 0.2277, 0.8411, 0.1931, 0.4754, 1.0, 0.4265, 0.9952, 0.4354, 0.9521, 0.48, 0.9565, 0.4847, 0.9086, 0.5248, 0.9086, 0.5248, 0.9565, 0.48, 0.9565, 0.5245, 0.8597, 0.5597, 0.8562, 0.5648, 0.9047, 0.5248, 0.9086, 0.5542, 0.807, 0.5841, 0.801, 0.5943, 0.8493, 0.5597, 0.8562, 0.5733, 0.752, 0.5977, 0.7446, 0.6132, 0.7922, 0.5841, 0.801, 0.5817, 0.6964, 0.6006, 0.6885, 0.6212, 0.7348, 0.5977, 0.7446, 0.5795, 0.6418, 0.5931, 0.6345, 0.6187, 0.6789, 0.6006, 0.6885, 0.567, 0.5899, 0.5756, 0.5842, 0.6059, 0.626, 0.5931, 0.6345, 0.5448, 0.5421, 0.5488, 0.5389, 0.5835, 0.5776, 0.5756, 0.5842, 0.5137, 0.5, 0.5488, 0.5389, 0.5448, 0.5421, 0.5137, 0.5, 0.566, 0.5026, 0.5655, 0.5077, 0.5645, 0.5127, 0.5655, 0.5077, 0.6168, 0.5154, 0.6148, 0.5255, 0.6168, 0.5154, 0.6178, 0.5051, 0.6691, 0.5077, 0.6676, 0.523, 0.6691, 0.5077, 0.6691, 0.4923, 0.7198, 0.4898, 0.7198, 0.5102, 0.7198, 0.4898, 0.7178, 0.4694, 0.7671, 0.4619, 0.7696, 0.4873, 0.7671, 0.4619, 0.7622, 0.4369, 0.8097, 0.4246, 0.8156, 0.4545, 0.8097, 0.4246, 0.8008, 0.3955, 0.8459, 0.3787, 0.8562, 0.4125, 0.8459, 0.3787, 0.8324, 0.346, 0.8746, 0.3251, 0.8899, 0.3622, 0.8746, 0.3251, 0.8556, 0.2897, 0.8944, 0.265, 0.9156, 0.3046, 0.9021, 0.2018, 0.9294, 0.2426, 0.8944, 0.265, 0.8695, 0.2277, 0.5246, 1.0, 0.4754, 1.0, 0.48, 0.9565, 0.5248, 0.9565, 0.5248, 0.9086, 0.5648, 0.9047, 0.5695, 0.9521, 0.5248, 0.9565, 0.5597, 0.8562, 0.5943, 0.8493, 0.6042, 0.8968, 0.5648, 0.9047, 0.5841, 0.801, 0.6132, 0.7922, 0.6282, 0.8391, 0.5943, 0.8493, 0.5977, 0.7446, 0.6212, 0.7348, 0.6413, 0.7805, 0.6132, 0.7922, 0.6006, 0.6885, 0.6187, 0.6789, 0.6437, 0.7228, 0.6212, 0.7348, 0.5931, 0.6345, 0.6059, 0.626, 0.6357, 0.6675, 0.6187, 0.6789, 0.5756, 0.5842, 0.5835, 0.5776, 0.6178, 0.6162, 0.6059, 0.626, 0.5488, 0.5389, 0.5524, 0.5352, 0.5908, 0.5704, 0.5835, 0.5776, 0.5137, 0.5, 0.5524, 0.5352, 0.5488, 0.5389, 0.5137, 0.5, 0.5655, 0.5077, 0.5645, 0.5127, 0.563, 0.5177, 0.5645, 0.5127, 0.6148, 0.5255, 0.6118, 0.5353, 0.6148, 0.5255, 0.6168, 0.5154, 0.6676, 0.523, 0.6646, 0.5381, 0.6676, 0.523, 0.6691, 0.5077, 0.7198, 0.5102, 0.7178, 0.5306, 0.7198, 0.5102, 0.7198, 0.4898, 0.7696, 0.4873, 0.7696, 0.5127, 0.7696, 0.4873, 0.7671, 0.4619, 0.8156, 0.4545, 0.8186, 0.4848, 0.8156, 0.4545, 0.8097, 0.4246, 0.8562, 0.4125, 0.8631, 0.4472, 0.8562, 0.4125, 0.8459, 0.3787, 0.8899, 0.3622, 0.9016, 0.4006, 0.8899, 0.3622, 0.8746, 0.3251, 0.9156, 0.3046, 0.9327, 0.346, 0.9294, 0.2426, 0.9525, 0.286, 0.9156, 0.3046, 0.8944, 0.265, 0.5735, 0.9952, 0.5246, 1.0, 0.5248, 0.9565, 0.5695, 0.9521, 0.5648, 0.9047, 0.6042, 0.8968, 0.6135, 0.9434, 0.5695, 0.9521, 0.5943, 0.8493, 0.6282, 0.8391, 0.6426, 0.8852, 0.6042, 0.8968, 0.6132, 0.7922, 0.6413, 0.7805, 0.6608, 0.8256, 0.6282, 0.8391, 0.6212, 0.7348, 0.6437, 0.7228, 0.6682, 0.7662, 0.6413, 0.7805, 0.6187, 0.6789, 0.6357, 0.6675, 0.6649, 0.7086, 0.6437, 0.7228, 0.6059, 0.626, 0.6178, 0.6162, 0.6515, 0.6545, 0.6357, 0.6675, 0.5835, 0.5776, 0.5908, 0.5704, 0.6287, 0.6053, 0.6178, 0.6162, 0.5524, 0.5352, 0.5557, 0.5312, 0.5973, 0.5624, 0.5908, 0.5704, 0.5137, 0.5, 0.5557, 0.5312, 0.5524, 0.5352, 0.5137, 0.5, 0.5645, 0.5127, 0.563, 0.5177, 0.561, 0.5224, 0.563, 0.5177, 0.6118, 0.5353, 0.6079, 0.5448, 0.6118, 0.5353, 0.6148, 0.5255, 0.6646, 0.5381, 0.6601, 0.5528, 0.6646, 0.5381, 0.6676, 0.523, 0.7178, 0.5306, 0.7138, 0.5507, 0.7178, 0.5306, 0.7198, 0.5102, 0.7696, 0.5127, 0.7671, 0.5381, 0.7696, 0.5127, 0.7696, 0.4873, 0.8186, 0.4848, 0.8186, 0.5152, 0.8186, 0.4848, 0.8156, 0.4545, 0.8631, 0.4472, 0.8665, 0.4823, 0.8631, 0.4472, 0.8562, 0.4125, 0.9016, 0.4006, 0.9094, 0.44, 0.9016, 0.4006, 0.8899, 0.3622, 0.9327, 0.346, 0.9458, 0.3889, 0.9525, 0.286, 0.9713, 0.3314, 0.9327, 0.346, 0.9156, 0.3046, 0.6216, 0.9856, 0.5735, 0.9952, 0.5695, 0.9521, 0.6135, 0.9434, 0.6042, 0.8968, 0.6426, 0.8852, 0.6564, 0.9303, 0.6135, 0.9434, 0.6282, 0.8391, 0.6608, 0.8256, 0.6797, 0.8698, 0.6426, 0.8852, 0.6413, 0.7805, 0.6682, 0.7662, 0.692, 0.8089, 0.6608, 0.8256, 0.6437, 0.7228, 0.6649, 0.7086, 0.6935, 0.7492, 0.6682, 0.7662, 0.6357, 0.6675, 0.6515, 0.6545, 0.6846, 0.6925, 0.6649, 0.7086, 0.6178, 0.6162, 0.6287, 0.6053, 0.666, 0.6401, 0.6515, 0.6545, 0.5908, 0.5704, 0.5973, 0.5624, 0.6384, 0.5934, 0.6287, 0.6053, 0.5557, 0.5312, 0.5586, 0.527, 0.603, 0.5539, 0.5973, 0.5624, 0.5137, 0.5, 0.5586, 0.527, 0.5557, 0.5312, 0.5137, 0.5, 0.563, 0.5177, 0.561, 0.5224, 0.5586, 0.527, 0.561, 0.5224, 0.6079, 0.5448, 0.603, 0.5539, 0.6079, 0.5448, 0.6118, 0.5353, 0.6601, 0.5528, 0.6542, 0.5671, 0.6601, 0.5528, 0.6646, 0.5381, 0.7138, 0.5507, 0.7078, 0.5703, 0.7138, 0.5507, 0.7178, 0.5306, 0.7671, 0.5381, 0.7622, 0.5631, 0.7671, 0.5381, 0.7696, 0.5127, 0.8186, 0.5152, 0.8156, 0.5455, 0.8186, 0.5152, 0.8186, 0.4848, 0.8665, 0.4823, 0.8665, 0.5177, 0.8665, 0.4823, 0.8631, 0.4472, 0.9094, 0.44, 0.9133, 0.4799, 0.9094, 0.44, 0.9016, 0.4006, 0.9458, 0.3889, 0.9545, 0.4329, 0.9713, 0.3314, 0.9856, 0.3784, 0.9458, 0.3889, 0.9327, 0.346, 0.6686, 0.9713, 0.6216, 0.9856, 0.6135, 0.9434, 0.6564, 0.9303, 0.6426, 0.8852, 0.6797, 0.8698, 0.6978, 0.9132, 0.6564, 0.9303, 0.6608, 0.8256, 0.692, 0.8089, 0.7151, 0.8509, 0.6797, 0.8698, 0.6682, 0.7662, 0.6935, 0.7492, 0.7214, 0.7893, 0.692, 0.8089, 0.6649, 0.7086, 0.6846, 0.6925, 0.717, 0.7299, 0.6935, 0.7492, 0.6515, 0.6545, 0.666, 0.6401, 0.7026, 0.6744, 0.6846, 0.6925, 0.6287, 0.6053, 0.6384, 0.5934, 0.679, 0.6242, 0.666, 0.6401, 0.5973, 0.5624, 0.603, 0.5539, 0.647, 0.5806, 0.6384, 0.5934, 0.5137, 0.5, 0.561, 0.5224, 0.5586, 0.527, 0.603, 0.5539, 0.6079, 0.5448, 0.6542, 0.5671, 0.647, 0.5806, 0.6542, 0.5671, 0.6601, 0.5528, 0.7078, 0.5703, 0.7, 0.5892, 0.7078, 0.5703, 0.7138, 0.5507, 0.7622, 0.5631, 0.7548, 0.5875, 0.7622, 0.5631, 0.7671, 0.5381, 0.8156, 0.5455, 0.8097, 0.5754, 0.8156, 0.5455, 0.8186, 0.5152, 0.8665, 0.5177, 0.8631, 0.5528, 0.8665, 0.5177, 0.8665, 0.4823, 0.9133, 0.4799, 0.9133, 0.5201, 0.9133, 0.4799, 0.9094, 0.44, 0.9545, 0.4329, 0.9589, 0.4776, 0.9856, 0.3784, 0.9952, 0.4265, 0.9545, 0.4329, 0.9458, 0.3889, 0.714, 0.9525, 0.6686, 0.9713, 0.6564, 0.9303, 0.6978, 0.9132, 0.6797, 0.8698, 0.7151, 0.8509, 0.7374, 0.892, 0.6978, 0.9132, 0.692, 0.8089, 0.7214, 0.7893, 0.7484, 0.8286, 0.7151, 0.8509, 0.6935, 0.7492, 0.717, 0.7299, 0.7487, 0.7668, 0.7214, 0.7893, 0.6846, 0.6925, 0.7026, 0.6744, 0.7386, 0.7084, 0.717, 0.7299, 0.666, 0.6401, 0.679, 0.6242, 0.7188, 0.6547, 0.7026, 0.6744, 0.6384, 0.5934, 0.647, 0.5806, 0.6903, 0.6072, 0.679, 0.6242, 0.647, 0.5806, 0.6542, 0.5671, 0.7, 0.5892, 0.6903, 0.6072, 0.7, 0.5892, 0.7078, 0.5703, 0.7548, 0.5875, 0.745, 0.6111, 0.7548, 0.5875, 0.7622, 0.5631, 0.8097, 0.5754, 0.8008, 0.6045, 0.8097, 0.5754, 0.8156, 0.5455, 0.8631, 0.5528, 0.8562, 0.5875, 0.8631, 0.5528, 0.8665, 0.5177, 0.9133, 0.5201, 0.9094, 0.56, 0.9133, 0.5201, 0.9133, 0.4799, 0.9589, 0.4776, 0.9589, 0.5224, 0.9952, 0.4265, 1.0, 0.4754, 0.9589, 0.4776, 0.9545, 0.4329, 0.7574, 0.9294, 0.714, 0.9525, 0.6978, 0.9132, 0.7374, 0.892, 0.7151, 0.8509, 0.7484, 0.8286, 0.7747, 0.8671, 0.7374, 0.892, 0.7214, 0.7893, 0.7487, 0.7668, 0.7795, 0.8031, 0.7484, 0.8286, 0.717, 0.7299, 0.7386, 0.7084, 0.7737, 0.7418, 0.7487, 0.7668, 0.7026, 0.6744, 0.7188, 0.6547, 0.7579, 0.6849, 0.7386, 0.7084, 0.679, 0.6242, 0.6903, 0.6072, 0.733, 0.6335, 0.7188, 0.6547, 0.6903, 0.6072, 0.7, 0.5892, 0.745, 0.6111, 0.733, 0.6335, 0.745, 0.6111, 0.7548, 0.5875, 0.8008, 0.6045, 0.7892, 0.6327, 0.8008, 0.6045, 0.8097, 0.5754, 0.8562, 0.5875, 0.8459, 0.6213, 0.8562, 0.5875, 0.8631, 0.5528, 0.9094, 0.56, 0.9016, 0.5994, 0.9094, 0.56, 0.9133, 0.5201, 0.9589, 0.5224, 0.9545, 0.5671, 1.0, 0.4754, 1.0, 0.5246, 0.9589, 0.5224, 0.9589, 0.4776, 0.7982, 0.9021, 0.7574, 0.9294, 0.7374, 0.892, 0.7747, 0.8671, 0.7484, 0.8286, 0.7795, 0.8031, 0.8094, 0.8387, 0.7747, 0.8671, 0.7487, 0.7668, 0.7737, 0.7418, 0.8079, 0.7747, 0.7795, 0.8031, 0.7386, 0.7084, 0.7579, 0.6849, 0.7961, 0.7145, 0.7737, 0.7418, 0.7188, 0.6547, 0.733, 0.6335, 0.7748, 0.6595, 0.7579, 0.6849, 0.733, 0.6335, 0.745, 0.6111, 0.7892, 0.6327, 0.7748, 0.6595, 0.7892, 0.6327, 0.8008, 0.6045, 0.8459, 0.6213, 0.8324, 0.654, 0.8459, 0.6213, 0.8562, 0.5875, 0.9016, 0.5994, 0.8899, 0.6378, 0.9016, 0.5994, 0.9094, 0.56, 0.9545, 0.5671, 0.9458, 0.6111, 1.0, 0.5246, 0.9952, 0.5735, 0.9545, 0.5671, 0.9589, 0.5224, 0.8362, 0.8709, 0.7982, 0.9021, 0.7747, 0.8671, 0.8094, 0.8387, 0.7795, 0.8031, 0.8079, 0.7747, 0.8411, 0.8069, 0.8094, 0.8387, 0.7737, 0.7418, 0.7961, 0.7145, 0.8333, 0.7437, 0.8079, 0.7747, 0.7579, 0.6849, 0.7748, 0.6595, 0.8157, 0.6851, 0.7961, 0.7145, 0.7748, 0.6595, 0.7892, 0.6327, 0.8324, 0.654, 0.8157, 0.6851, 0.8324, 0.654, 0.8459, 0.6213, 0.8899, 0.6378, 0.8746, 0.6749, 0.8899, 0.6378, 0.9016, 0.5994, 0.9458, 0.6111, 0.9327, 0.654, 0.9952, 0.5735, 0.9856, 0.6216, 0.9458, 0.6111, 0.9545, 0.5671, 0.8709, 0.8362, 0.8362, 0.8709, 0.8094, 0.8387, 0.8411, 0.8069, 0.8079, 0.7747, 0.8333, 0.7437, 0.8695, 0.7723, 0.8411, 0.8069, 0.7961, 0.7145, 0.8157, 0.6851, 0.8556, 0.7103, 0.8333, 0.7437, 0.8157, 0.6851, 0.8324, 0.654, 0.8746, 0.6749, 0.8556, 0.7103, 0.8746, 0.6749, 0.8899, 0.6378, 0.9327, 0.654, 0.9156, 0.6954, 0.9856, 0.6216, 0.9713, 0.6686, 0.9327, 0.654, 0.9458, 0.6111, 0.9021, 0.7982, 0.8709, 0.8362, 0.8411, 0.8069, 0.8695, 0.7723, 0.8333, 0.7437, 0.8556, 0.7103, 0.8944, 0.735, 0.8695, 0.7723, 0.8556, 0.7103, 0.8746, 0.6749, 0.9156, 0.6954, 0.8944, 0.735, 0.9713, 0.6686, 0.9525, 0.714, 0.9156, 0.6954, 0.9327, 0.654, 0.9294, 0.7574, 0.9021, 0.7982, 0.8695, 0.7723, 0.8944, 0.735, 0.9525, 0.714, 0.9294, 0.7574, 0.8944, 0.735, 0.9156, 0.6954])
me_cube_004.use_remesh_preserve_volume = False
me_cube_004.use_remesh_preserve_attributes = False
me_cube_004.use_mirror_vertex_groups = False
me_cube_004.update()
me_cube_001 = bpy.data.meshes.new('Cube.001')
me_cube_001.from_pydata([(-1.0, -1.0, 0.1218), (-1.0, 1.0, 0.1218), (-1.0, 1.0, -0.1218), (-1.0, -1.0, -0.1218), (1.0, -1.0, 0.1218), (1.0, -1.0, -0.1218), (-0.4553, -0.6814, 0.1218), (-0.5199, -0.6335, 0.1218), (-0.5795, -0.5795, 0.1218), (-0.6335, -0.5199, 0.1218), (-0.6814, -0.4553, 0.1218), (-0.7228, -0.3863, 0.1218), (-0.7571, -0.3136, 0.1218), (-0.7842, -0.2379, 0.1218), (-0.8038, -0.1599, 0.1218), (-0.8156, -0.08033, 0.1218), (-0.8195, 6.426e-08, 0.1218), (0.8195, -4.657e-09, 0.1218), (0.8156, -0.08033, 0.1218), (0.8038, -0.1599, 0.1218), (0.7842, -0.2379, 0.1218), (0.7571, -0.3136, 0.1218), (0.7228, -0.3863, 0.1218), (0.6814, -0.4553, 0.1218), (0.6335, -0.5199, 0.1218), (0.5795, -0.5795, 0.1218), (0.5199, -0.6335, 0.1218), (0.4553, -0.6814, 0.1218), (0.3863, -0.7228, 0.1218), (0.3136, -0.7571, 0.1218), (0.2379, -0.7842, 0.1218), (0.1599, -0.8038, 0.1218), (0.08033, -0.8156, 0.1218), (-2.608e-08, -0.8195, 0.1218), (-0.08033, -0.8156, 0.1218), (-0.1599, -0.8038, 0.1218), (-0.2379, -0.7842, 0.1218), (-0.3136, -0.7571, 0.1218), (-0.3863, -0.7228, 0.1218), (-0.8156, 0.08033, 0.1218), (-0.8038, 0.1599, 0.1218), (-0.7842, 0.2379, 0.1218), (-0.7571, 0.3136, 0.1218), (-0.7228, 0.3863, 0.1218), (-0.6814, 0.4553, 0.1218), (-0.6335, 0.5199, 0.1218), (-0.5795, 0.5795, 0.1218), (-0.5199, 0.6335, 0.1218), (-0.4553, 0.6814, 0.1218), (-0.3863, 0.7228, 0.1218), (-0.3136, 0.7571, 0.1218), (-0.2379, 0.7842, 0.1218), (-0.1599, 0.8038, 0.1218), (-0.08033, 0.8156, 0.1218), (1.49e-07, 0.8195, 0.1218), (0.08033, 0.8156, 0.1218), (0.1599, 0.8038, 0.1218), (0.2379, 0.7842, 0.1218), (0.3136, 0.7571, 0.1218), (0.3863, 0.7228, 0.1218), (0.4553, 0.6814, 0.1218), (0.5199, 0.6335, 0.1218), (0.5795, 0.5795, 0.1218), (0.6335, 0.5199, 0.1218), (0.6814, 0.4553, 0.1218), (0.7228, 0.3863, 0.1218), (0.7571, 0.3136, 0.1218), (0.7842, 0.2379, 0.1218), (0.8038, 0.1599, 0.1218), (0.8156, 0.08033, 0.1218), (1.0, 1.0, 0.1218), (1.0, 1.0, -0.1218)], [], [(0, 1, 2, 3), (4, 0, 3, 5), (6, 7, 8, 9, 10, 11, 12, 13, 14, 15, 16, 1, 0, 4, 17, 18, 19, 20, 21, 22, 23, 24, 25, 26, 27, 28, 29, 30, 31, 32, 33, 34, 35, 36, 37, 38), (16, 39, 40, 41, 42, 43, 44, 45, 46, 47, 48, 49, 50, 51, 52, 53, 54, 55, 56, 57, 58, 59, 60, 61, 62, 63, 64, 65, 66, 67, 68, 69, 17, 4, 70, 1), (1, 70, 71, 2), (3, 2, 71, 5), (70, 4, 5, 71)])
_uv = me_cube_001.uv_layers.new(name='UVMap')
_uv.uv.foreach_set('vector', [0.9181, 0.5, 0.9181, 0.0, 1.0, 0.0, 1.0, 0.5, 0.8362, 0.0, 0.8362, 0.5, 0.7543, 0.5, 0.7543, 0.0, 0.1071, 0.3638, 0.1232, 0.38, 0.1414, 0.3949, 0.1614, 0.4084, 0.1831, 0.4204, 0.2063, 0.4307, 0.2308, 0.4393, 0.2562, 0.4461, 0.2825, 0.4509, 0.3092, 0.4539, 0.3362, 0.4549, 0.6724, 0.5, 1.202e-07, 0.5, 0.0, 8.941e-08, 0.3362, 0.04512, 0.3092, 0.04611, 0.2825, 0.04906, 0.2562, 0.05394, 0.2308, 0.06072, 0.2063, 0.06931, 0.1831, 0.07965, 0.1614, 0.09163, 0.1414, 0.1051, 0.1232, 0.12, 0.1071, 0.1362, 0.09321, 0.1534, 0.08165, 0.1716, 0.07254, 0.1905, 0.06597, 0.21, 0.06201, 0.2299, 0.06068, 0.25, 0.06201, 0.2701, 0.06597, 0.29, 0.07254, 0.3095, 0.08165, 0.3284, 0.09321, 0.3466, 0.3362, 0.4549, 0.3632, 0.4539, 0.39, 0.4509, 0.4162, 0.4461, 0.4417, 0.4393, 0.4661, 0.4307, 0.4893, 0.4204, 0.511, 0.4084, 0.531, 0.3949, 0.5492, 0.38, 0.5653, 0.3638, 0.5792, 0.3466, 0.5908, 0.3284, 0.5999, 0.3095, 0.6065, 0.29, 0.6104, 0.2701, 0.6117, 0.25, 0.6104, 0.2299, 0.6065, 0.21, 0.5999, 0.1905, 0.5908, 0.1716, 0.5792, 0.1534, 0.5653, 0.1362, 0.5492, 0.12, 0.531, 0.1051, 0.511, 0.09163, 0.4893, 0.07965, 0.4661, 0.06931, 0.4417, 0.06072, 0.4162, 0.05394, 0.39, 0.04906, 0.3632, 0.04611, 0.3362, 0.04512, 0.0, 8.941e-08, 0.6724, 0.0, 0.6724, 0.5, 0.8362, 0.5, 0.8362, 0.0, 0.9181, 0.0, 0.9181, 0.5, 0.6724, 0.5, 0.6724, 1.0, 6.012e-08, 1.0, 0.0, 0.5, 0.6724, 0.5, 0.6724, 1.49e-08, 0.7543, 0.0, 0.7543, 0.5])
me_cube_001.use_remesh_preserve_volume = False
me_cube_001.use_remesh_preserve_attributes = False
me_cube_001.use_mirror_vertex_groups = False
me_cube_001.update()

# ---- objects
ob_cube_003 = bpy.data.objects.new('Cube.003', me_cube_004)
ob_cube = bpy.data.objects.new('Cube', me_cube_001)

# ---- transforms, parenting, visibility, modifiers, constraints
ob_cube_003.location = (0.03309, 0.01415, 0.08966)
ob_cube_003.lineart.crease_threshold = 0.0
ob_cube.location = (0.0, 0.0, 0.0)
ob_cube.lineart.crease_threshold = 0.0

# ---- collection membership
col_collection_1.objects.link(ob_cube_003)
col_collection_1.objects.link(ob_cube)

# ---- scene / render settings (as saved in the file)
scene.frame_start = 1; scene.frame_end = 250; scene.frame_set(0)
scene.render.engine = 'BLENDER_EEVEE_NEXT'
scene.render.resolution_percentage = 50
scene.render.dither_intensity = 0.0
scene.cycles.use_denoising = False
scene.cycles.samples = 10
scene.cycles.sampling_pattern = 'TABULATED_SOBOL'
scene.cycles.light_sampling_threshold = 0.0
scene.cycles.use_adaptive_sampling = False
scene.cycles.use_light_tree = False
scene.cycles.blur_glossy = 0.0
scene.cycles.volume_bounces = 1
scene.cycles.pixel_filter_type = 'GAUSSIAN'
scene.cycles.sample_clamp_indirect = 0.0
scene.view_settings.view_transform = 'Standard'
bpy.context.view_layer.update()

# ---- added for rendering (the .blend has no active camera and no usable light): camera, sun
cam_auto = bpy.data.cameras.new('AutoCamera')
cam_auto.lens = 50.0
cam_auto.sensor_width = 36.0
cam_auto.clip_end = 1000.0
ob_auto_camera = bpy.data.objects.new('AutoCamera', cam_auto)
scene.collection.objects.link(ob_auto_camera)
ob_auto_camera.location = (2.62662, -3.15194, 2.10129)
ob_auto_camera.rotation_euler = (1.09748, -7.21219e-08, 0.694738)
scene.camera = ob_auto_camera
light_auto_sun = bpy.data.lights.new('AutoSun', 'SUN')
light_auto_sun.energy = 3.0
light_auto_sun.angle = 0.0523599
ob_auto_sun = bpy.data.objects.new('AutoSun', light_auto_sun)
scene.collection.objects.link(ob_auto_sun)
ob_auto_sun.rotation_euler = (0.872665, 0.174533, 0.523599)
bpy.context.view_layer.update()
